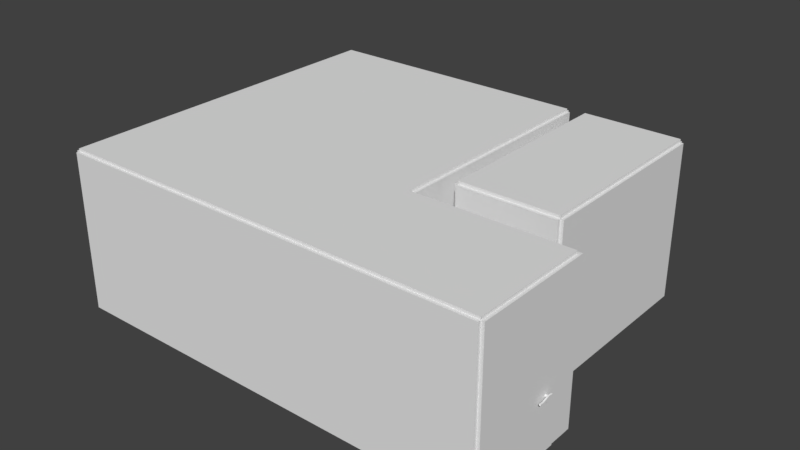 # Source: LivingRoomBLEND.blend  (saved by Blender 2.79.0; exported with 4.5.12 LTS)
import bpy
from mathutils import Matrix  # noqa: F401  (used for matrix-valued properties, if any)

bpy.ops.wm.read_factory_settings(use_empty=True)
scene = bpy.context.scene
scene.name = 'Scene'

# ---- collections
col_collection_1 = bpy.data.collections.new('Collection 1'); scene.collection.children.link(col_collection_1)

# ---- materials (node trees are filled in below, after node groups)
mat_roommainmaterial = bpy.data.materials.new('RoomMainMaterial')
mat_roommainmaterial.alpha_threshold = 0.0
mat_roommainmaterial.use_transparent_shadow = False
mat_roommainmaterial.roughness = 0.5
mat_roomglass = bpy.data.materials.new('RoomGlass')
mat_roomglass.alpha_threshold = 0.0
mat_roomglass.use_transparent_shadow = False
mat_roomglass.roughness = 0.5

# ---- material node trees

# ---- world
world_world = bpy.data.worlds.new('World'); scene.world = world_world
world_world.color = (0.05088, 0.05088, 0.05088)
world_world.use_sun_shadow = False
world_world.sun_shadow_jitter_overblur = 0.0
world_world.cycles.sampling_method = 'MANUAL'

# ---- meshes
me_plane_014 = bpy.data.meshes.new('Plane.014')
me_plane_014.from_pydata([(-5.5, 4.5, 0.0), (5.5, -4.5, 0.0), (1.5, 4.5, 0.0), (-5.5, -4.5, 0.0), (1.5, -1.5, 0.0), (5.5, -1.5, 0.0)], [], [(0, 2, 4, 3), (3, 4, 5, 1)])
_uv = me_plane_014.uv_layers.new(name='UVMap')
_uv.uv.foreach_set('vector', [0.8893, 0.9943, 0.6861, 0.9943, 0.6862, 0.8201, 0.8894, 0.7332, 0.8894, 0.7332, 0.6862, 0.8201, 0.5701, 0.8201, 0.5701, 0.733])
me_plane_014.materials.append(mat_roommainmaterial)
me_plane_014.use_remesh_preserve_volume = False
me_plane_014.use_remesh_preserve_attributes = False
me_plane_014.use_mirror_vertex_groups = False
me_plane_014.update()
me_plane_001 = bpy.data.meshes.new('Plane.001')
me_plane_001.from_pydata([(-4.0, 5.0, 0.0), (-4.0, -4.0, 0.0), (7.0, -4.0, 0.0), (7.0, -1.0, 0.0), (3.0, -1.0, 0.0), (3.0, 5.0, 0.0)], [], [(0, 1, 4, 5), (2, 3, 4, 1)])
_uv = me_plane_001.uv_layers.new(name='UVMap')
_uv.uv.foreach_set('vector', [0.005275, 0.9964, 0.00526, 0.6919, 0.2421, 0.7934, 0.2421, 0.9964, 0.3774, 0.6919, 0.3774, 0.7934, 0.2421, 0.7934, 0.00526, 0.6919])
me_plane_001.materials.append(mat_roommainmaterial)
me_plane_001.use_remesh_preserve_volume = False
me_plane_001.use_remesh_preserve_attributes = False
me_plane_001.use_mirror_vertex_groups = False
me_plane_001.update()
me_plane_028 = bpy.data.meshes.new('Plane.028')
me_plane_028.from_pydata([(-0.1116, 1.567, -0.4127), (-0.1116, 1.567, -0.4804), (-0.1116, 1.567, 0.4804), (-0.1116, 1.567, 0.4127), (-0.1116, 1.739, -1.398), (-0.1116, 1.739, 1.398), (-0.1116, 0.01196, 1.398), (-0.1116, 0.01196, -1.398), (0.08221, 0.01196, 1.264), (0.08221, 0.01196, -1.264), (-0.08221, 0.01196, 1.264), (-0.08221, 0.01196, -1.264), (0.08221, -0.01196, 1.264), (-0.08221, -0.01196, 1.264), (0.08221, 0.01196, 0.9568), (0.08221, 0.01196, -0.9568), (-0.08221, 0.01196, -0.9568), (-0.08221, 0.01196, 0.9568), (0.08221, -0.01196, -1.264), (-0.08221, -0.01196, -1.264), (0.08221, -0.01196, 0.9568), (-0.08221, -0.01196, 0.9568), (-0.08221, -0.01196, -0.9568), (0.08221, -0.01196, -0.9568), (0.07216, 1.739, 0.2959), (0.07216, 1.739, -0.1748), (-0.07216, 1.739, -0.1748), (-0.07216, 1.739, 0.2959), (0.07216, 1.758, 0.2959), (0.07216, 1.758, -0.1748), (-0.07216, 1.758, -0.1748), (-0.07216, 1.758, 0.2959), (-0.1116, 1.567, 1.298), (-0.1116, 1.567, -1.298), (-0.1116, 0.1838, 1.298), (-0.1116, 0.1838, -1.298), (0.1116, 0.1838, -0.4804), (0.1116, 0.1838, -0.4127), (0.1116, 0.1838, 0.4127), (0.1116, 0.1838, 0.4804), (-0.1368, 1.708, 0.09896), (-0.1368, 1.708, -0.09896), (-0.1368, 1.598, 0.09896), (-0.1368, 1.598, -0.09896), (-0.09076, 0.1838, -0.4127), (-0.09076, 1.567, -0.4127), (-0.09076, 1.567, -0.4804), (-0.09076, 0.1838, -0.4804), (-0.09076, 0.1838, 0.4804), (-0.09076, 1.567, 0.4804), (-0.09076, 1.567, 0.4127), (-0.09076, 0.1838, 0.4127), (0.09076, 0.1838, 0.4127), (0.09076, 1.567, 0.4127), (0.09076, 1.567, 0.4804), (0.09076, 0.1838, 0.4804), (0.09076, 0.1838, -0.4804), (0.09076, 1.567, -0.4804), (0.09076, 1.567, -0.4127), (0.09076, 0.1838, -0.4127), (0.1116, 0.1838, -1.298), (0.1116, 0.1838, 1.298), (0.1116, 1.567, -1.298), (0.1116, 1.567, 1.298), (-0.1116, 1.708, 0.09896), (-0.1116, 1.708, -0.09896), (-0.1116, 1.598, 0.09896), (-0.1116, 1.598, -0.09896), (0.1116, 0.01196, -1.398), (0.1116, 0.01196, 1.398), (0.1116, 1.739, 1.398), (0.1116, 1.739, -1.398), (0.1116, 1.567, 0.4127), (0.1116, 1.567, 0.4804), (0.1116, 1.567, -0.4804), (0.1116, 1.567, -0.4127), (-0.1116, 0.1838, 0.4804), (-0.1116, 0.1838, 0.4127), (-0.1116, 0.1838, -0.4127), (-0.1116, 0.1838, -0.4804), (-0.09076, 0.1838, 0.4127), (-0.09076, 1.567, 0.4127), (-0.09076, 1.567, 0.4804), (-0.09076, 0.1838, 0.4804), (-0.09076, 0.1838, -0.4804), (-0.09076, 1.567, -0.4804), (-0.09076, 1.567, -0.4127), (-0.09076, 0.1838, -0.4127), (-0.09076, 0.1838, -1.298), (-0.09076, 1.567, -1.298), (-0.09076, 0.1838, 1.298), (-0.09076, 1.567, 1.298), (0.09076, 0.1838, 0.4127), (0.09076, 1.567, 0.4127), (0.09076, 1.567, 0.4804), (0.09076, 0.1838, 0.4804), (0.09076, 0.1838, -0.4804), (0.09076, 1.567, -0.4804), (0.09076, 1.567, -0.4127), (0.09076, 0.1838, -0.4127), (0.09076, 0.1838, -1.298), (0.09076, 1.567, -1.298), (0.09076, 0.1838, 1.298), (0.09076, 1.567, 1.298), (-0.1368, 1.631, 0.05085), (-0.1368, 1.675, 0.05085), (-0.1368, 1.675, 0.006567), (-0.1368, 1.631, 0.006567), (-0.1994, 1.631, 0.006567), (-0.1994, 1.631, 0.05085), (-0.2388, 1.675, 0.05085), (-0.2388, 1.675, 0.006567), (-0.1994, 1.439, 0.006567), (-0.1994, 1.439, 0.05085), (-0.2388, 1.439, 0.006567), (-0.2388, 1.439, 0.05085), (0.1368, 1.708, 0.09896), (0.1368, 1.708, -0.09896), (0.1368, 1.598, 0.09896), (0.1368, 1.598, -0.09896), (0.1116, 1.708, 0.09896), (0.1116, 1.708, -0.09896), (0.1116, 1.598, 0.09896), (0.1116, 1.598, -0.09896), (0.1368, 1.631, 0.05085), (0.1368, 1.675, 0.05085), (0.1368, 1.675, 0.006567), (0.1368, 1.631, 0.006567), (0.1994, 1.631, 0.006567), (0.1994, 1.631, 0.05085), (0.2388, 1.675, 0.05085), (0.2388, 1.675, 0.006567), (0.1994, 1.439, 0.006567), (0.1994, 1.439, 0.05085), (0.2388, 1.439, 0.006567), (0.2388, 1.439, 0.05085)], [], [(78, 0, 1, 79), (79, 1, 46, 47), (4, 7, 35, 33), (19, 18, 23, 22), (31, 28, 29, 30), (21, 20, 12, 13), (73, 54, 55, 39), (10, 17, 21, 13), (11, 9, 18, 19), (16, 11, 19, 22), (14, 8, 12, 20), (9, 15, 23, 18), (8, 10, 13, 12), (15, 16, 22, 23), (17, 14, 20, 21), (27, 24, 28, 31), (24, 25, 29, 28), (26, 27, 31, 30), (25, 26, 30, 29), (6, 5, 32, 34), (35, 7, 6, 34), (101, 97, 96, 100), (36, 56, 57, 74), (32, 5, 4, 33), (69, 6, 7, 68), (60, 35, 34, 61), (4, 71, 68, 7), (98, 93, 92, 99), (94, 103, 102, 95), (77, 3, 50, 51), (39, 38, 72, 73), (71, 62, 60, 68), (37, 36, 74, 75), (41, 40, 64, 65), (38, 52, 53, 72), (89, 88, 84, 85), (82, 83, 90, 91), (62, 33, 35, 60), (86, 87, 80, 81), (75, 58, 59, 37), (63, 32, 33, 62), (41, 65, 67, 43), (0, 78, 44, 45), (76, 2, 3, 77), (2, 76, 48, 49), (60, 61, 69, 68), (63, 62, 71, 70), (67, 66, 42, 43), (69, 61, 63, 70), (6, 69, 70, 5), (71, 4, 5, 70), (64, 40, 42, 66), (42, 40, 41, 43), (104, 105, 110, 109), (106, 107, 108, 111), (107, 104, 109, 108), (105, 106, 111, 110), (108, 109, 113, 112), (112, 113, 115, 114), (109, 110, 115, 113), (111, 108, 112, 114), (110, 111, 114, 115), (61, 34, 32, 63), (117, 121, 120, 116), (117, 119, 123, 121), (123, 119, 118, 122), (120, 122, 118, 116), (118, 119, 117, 116), (124, 129, 130, 125), (126, 131, 128, 127), (127, 128, 129, 124), (125, 130, 131, 126), (128, 132, 133, 129), (132, 134, 135, 133), (129, 133, 135, 130), (131, 134, 132, 128), (130, 135, 134, 131)])
_uv = me_plane_028.uv_layers.new(name='UVMap')
_uv.uv.foreach_set('vector', [0.005706, 0.5948, 0.1223, 0.5948, 0.1223, 0.6005, 0.005706, 0.6005, 0.005706, 0.6005, 0.1223, 0.6005, 0.1224, 0.6026, 0.005711, 0.6026, 0.1596, 0.5235, 0.1596, 0.6531, 0.1521, 0.6402, 0.1521, 0.5364, 0.7824, 0.3372, 0.7965, 0.3386, 0.7961, 0.3624, 0.782, 0.3609, 0.8168, 0.3927, 0.8042, 0.3927, 0.8042, 0.3518, 0.8168, 0.3518, 0.7824, 0.3678, 0.7965, 0.3692, 0.7961, 0.393, 0.782, 0.3915, 0.1223, 0.6106, 0.1223, 0.6126, 0.005702, 0.6126, 0.005707, 0.6106, 0.7798, 0.3943, 0.7798, 0.3652, 0.7824, 0.3678, 0.782, 0.3915, 0.7798, 0.3346, 0.7987, 0.3358, 0.7965, 0.3386, 0.7824, 0.3372, 0.7798, 0.3637, 0.7798, 0.3346, 0.7824, 0.3372, 0.782, 0.3609, 0.7987, 0.3664, 0.7987, 0.3955, 0.7961, 0.393, 0.7965, 0.3692, 0.7987, 0.3358, 0.7987, 0.3649, 0.7961, 0.3624, 0.7965, 0.3386, 0.7987, 0.3955, 0.7798, 0.3943, 0.782, 0.3915, 0.7961, 0.393, 0.7987, 0.3649, 0.7798, 0.3637, 0.782, 0.3609, 0.7961, 0.3624, 0.7798, 0.3652, 0.7987, 0.3664, 0.7965, 0.3692, 0.7824, 0.3678, 0.8168, 0.3943, 0.8042, 0.3943, 0.8042, 0.3927, 0.8168, 0.3927, 0.8026, 0.3927, 0.8026, 0.3518, 0.8042, 0.3518, 0.8042, 0.3927, 0.8184, 0.3518, 0.8184, 0.3927, 0.8168, 0.3927, 0.8168, 0.3518, 0.8042, 0.3501, 0.8168, 0.3501, 0.8168, 0.3518, 0.8042, 0.3518, 0.1444, 0.5131, 0.1444, 0.3834, 0.1519, 0.3963, 0.1519, 0.5002, 0.09092, 0.3894, 0.1026, 0.3826, 0.1026, 0.5728, 0.09092, 0.566, 0.2953, 0.4503, 0.2953, 0.5081, 0.1974, 0.5081, 0.1974, 0.4503, 0.005707, 0.6149, 0.005712, 0.6129, 0.1224, 0.6129, 0.1223, 0.6149, 0.03697, 0.566, 0.02528, 0.5728, 0.02528, 0.3826, 0.03697, 0.3894, 0.1178, 0.5728, 0.1026, 0.5728, 0.1026, 0.3826, 0.1178, 0.3826, 0.07574, 0.3894, 0.09092, 0.3894, 0.09092, 0.566, 0.07574, 0.566, 0.1596, 0.5235, 0.1763, 0.5235, 0.1763, 0.6531, 0.1596, 0.6531, 0.2666, 0.5744, 0.3304, 0.5744, 0.3304, 0.6812, 0.2666, 0.6812, 0.2953, 0.3867, 0.2953, 0.4445, 0.1973, 0.4445, 0.1973, 0.3867, 0.005706, 0.5905, 0.1223, 0.5905, 0.1224, 0.5925, 0.005711, 0.5925, 0.005707, 0.6106, 0.005707, 0.6049, 0.1223, 0.6049, 0.1223, 0.6106, 0.1278, 0.5235, 0.1353, 0.5364, 0.1353, 0.6402, 0.1278, 0.6531, 0.005707, 0.6206, 0.005707, 0.6149, 0.1223, 0.6149, 0.1223, 0.6206, 0.8053, 0.3264, 0.8053, 0.3436, 0.8032, 0.3436, 0.8032, 0.3264, 0.005707, 0.6049, 0.005712, 0.6028, 0.1224, 0.6028, 0.1223, 0.6049, 0.3974, 0.4477, 0.2995, 0.4477, 0.2995, 0.3899, 0.3974, 0.3899, 0.3974, 0.5058, 0.2995, 0.5058, 0.2995, 0.4479, 0.3974, 0.4479, 0.1353, 0.5364, 0.1521, 0.5364, 0.1521, 0.6402, 0.1353, 0.6402, 0.2586, 0.5733, 0.2586, 0.6813, 0.1942, 0.6813, 0.1942, 0.5733, 0.1223, 0.6206, 0.1223, 0.6227, 0.005702, 0.6227, 0.005707, 0.6206, 0.05215, 0.566, 0.03697, 0.566, 0.03697, 0.3894, 0.05215, 0.3894, 0.8053, 0.3264, 0.8053, 0.3242, 0.8149, 0.3242, 0.8149, 0.3264, 0.1223, 0.5948, 0.005706, 0.5948, 0.005702, 0.5928, 0.1223, 0.5928, 0.005706, 0.5848, 0.1223, 0.5848, 0.1223, 0.5905, 0.005706, 0.5905, 0.1223, 0.5848, 0.005706, 0.5848, 0.005702, 0.5827, 0.1223, 0.5827, 0.07574, 0.3894, 0.07574, 0.566, 0.06405, 0.5728, 0.06405, 0.3826, 0.05215, 0.566, 0.05215, 0.3894, 0.06384, 0.3826, 0.06384, 0.5728, 0.8171, 0.3264, 0.8171, 0.3436, 0.8149, 0.3436, 0.8149, 0.3264, 0.1761, 0.5131, 0.1686, 0.5002, 0.1686, 0.3963, 0.1761, 0.3834, 0.1444, 0.5131, 0.1276, 0.5131, 0.1276, 0.3834, 0.1444, 0.3834, 0.0101, 0.3826, 0.02528, 0.3826, 0.02528, 0.5728, 0.0101, 0.5728, 0.8053, 0.3457, 0.8053, 0.3436, 0.8149, 0.3436, 0.8149, 0.3457, 0.8149, 0.3436, 0.8053, 0.3436, 0.8053, 0.3264, 0.8149, 0.3264, 0.4822, 0.4786, 0.4822, 0.4853, 0.4665, 0.4853, 0.4725, 0.4786, 0.4439, 0.4853, 0.4439, 0.4786, 0.4536, 0.4786, 0.4596, 0.4853, 0.4596, 0.4035, 0.4665, 0.4035, 0.4665, 0.4131, 0.4596, 0.4131, 0.4665, 0.501, 0.4596, 0.501, 0.4596, 0.4853, 0.4665, 0.4853, 0.4596, 0.4131, 0.4665, 0.4131, 0.4665, 0.4428, 0.4596, 0.4428, 0.4596, 0.4428, 0.4665, 0.4428, 0.4665, 0.4489, 0.4596, 0.4489, 0.4725, 0.4786, 0.4665, 0.4853, 0.4665, 0.4489, 0.4725, 0.4489, 0.4596, 0.4853, 0.4536, 0.4786, 0.4536, 0.4489, 0.4596, 0.4489, 0.4665, 0.4853, 0.4596, 0.4853, 0.4596, 0.4489, 0.4665, 0.4489, 0.1686, 0.5002, 0.1519, 0.5002, 0.1519, 0.3963, 0.1686, 0.3963, 0.8339, 0.3727, 0.8361, 0.3727, 0.8361, 0.3899, 0.8339, 0.3899, 0.8339, 0.3727, 0.8243, 0.3727, 0.8243, 0.3705, 0.8339, 0.3705, 0.8221, 0.3727, 0.8243, 0.3727, 0.8243, 0.3899, 0.8221, 0.3899, 0.8339, 0.3921, 0.8243, 0.3921, 0.8243, 0.3899, 0.8339, 0.3899, 0.8243, 0.3899, 0.8243, 0.3727, 0.8339, 0.3727, 0.8339, 0.3899, 0.4522, 0.4182, 0.4425, 0.4182, 0.4365, 0.4115, 0.4522, 0.4115, 0.4139, 0.4115, 0.4296, 0.4115, 0.4236, 0.4182, 0.4139, 0.4182, 0.4296, 0.4933, 0.4296, 0.4837, 0.4365, 0.4837, 0.4365, 0.4933, 0.4365, 0.3958, 0.4365, 0.4115, 0.4296, 0.4115, 0.4296, 0.3958, 0.4296, 0.4837, 0.4296, 0.454, 0.4365, 0.454, 0.4365, 0.4837, 0.4296, 0.454, 0.4296, 0.4479, 0.4365, 0.4479, 0.4365, 0.454, 0.4425, 0.4182, 0.4425, 0.4479, 0.4365, 0.4479, 0.4365, 0.4115, 0.4296, 0.4115, 0.4296, 0.4479, 0.4236, 0.4479, 0.4236, 0.4182, 0.4365, 0.4115, 0.4365, 0.4479, 0.4296, 0.4479, 0.4296, 0.4115])
me_plane_028.materials.append(mat_roommainmaterial)
me_plane_028.use_remesh_preserve_volume = False
me_plane_028.use_remesh_preserve_attributes = False
me_plane_028.use_mirror_vertex_groups = False
me_plane_028.update()
me_plane_027 = bpy.data.meshes.new('Plane.027')
me_plane_027.from_pydata([(0.3204, 1.0, -1.5), (0.3204, -1.0, -1.5), (0.3204, 1.0, 1.5), (-0.3204, -1.0, 1.5), (-0.3204, 1.0, 1.5), (0.3204, -1.0, 1.5), (-0.3204, -1.0, -1.5), (-0.3204, 1.0, -1.5), (0.3204, 0.8738, 1.372), (0.3204, 0.8738, -1.452), (0.3204, -0.8738, 1.372), (0.3204, -0.8738, -1.452), (-0.3204, 0.8738, -1.452), (-0.3204, 0.8738, 1.372), (-0.3204, -0.8738, 1.372), (-0.3204, -0.8738, -1.452)], [], [(1, 0, 9, 11), (4, 2, 0, 7), (3, 5, 2, 4), (6, 1, 5, 3), (13, 12, 9, 8), (14, 13, 8, 10), (15, 14, 10, 11), (6, 3, 14, 15), (6, 15, 12, 7), (0, 2, 8, 9), (4, 7, 12, 13), (2, 5, 10, 8), (12, 15, 11, 9), (5, 1, 11, 10), (3, 4, 13, 14), (7, 0, 1, 6)])
_uv = me_plane_027.uv_layers.new(name='UVMap')
_uv.uv.foreach_set('vector', [0.01861, 0.5689, 0.01861, 0.4964, 0.02035, 0.501, 0.02035, 0.5643, 0.04533, 0.3876, 0.06858, 0.3876, 0.06858, 0.4964, 0.04533, 0.4964, 0.09186, 0.6777, 0.06862, 0.6777, 0.06862, 0.6052, 0.09186, 0.6052, 0.04533, 0.5689, 0.06858, 0.5689, 0.06858, 0.6777, 0.04533, 0.6777, 0.04076, 0.3922, 0.04076, 0.4946, 0.01751, 0.4946, 0.01751, 0.3922, 0.09649, 0.6731, 0.09649, 0.6098, 0.1197, 0.6098, 0.1197, 0.6731, 0.04076, 0.5707, 0.04076, 0.6731, 0.01751, 0.6731, 0.01751, 0.5707, 0.04533, 0.5689, 0.04533, 0.6777, 0.04076, 0.6731, 0.04076, 0.5707, 0.04533, 0.5689, 0.04359, 0.5643, 0.04359, 0.501, 0.04533, 0.4964, 0.01294, 0.4964, 0.01294, 0.3876, 0.01751, 0.3922, 0.01751, 0.4946, 0.04533, 0.3876, 0.04533, 0.4964, 0.04076, 0.4946, 0.04076, 0.3922, 0.1244, 0.6052, 0.1244, 0.6777, 0.1197, 0.6731, 0.1197, 0.6098, 0.04359, 0.501, 0.04359, 0.5643, 0.02035, 0.5643, 0.02035, 0.501, 0.01294, 0.6777, 0.01294, 0.5689, 0.01751, 0.5707, 0.01751, 0.6731, 0.09186, 0.6777, 0.09186, 0.6052, 0.09649, 0.6098, 0.09649, 0.6731, 0.04533, 0.4964, 0.06858, 0.4964, 0.06858, 0.5689, 0.04533, 0.5689])
me_plane_027.materials.append(mat_roommainmaterial)
me_plane_027.use_remesh_preserve_volume = False
me_plane_027.use_remesh_preserve_attributes = False
me_plane_027.use_mirror_vertex_groups = False
me_plane_027.update()
me_plane_026 = bpy.data.meshes.new('Plane.026')
me_plane_026.from_pydata([(-1.25, 2.5, 0.0), (-1.25, -2.5, 0.0), (1.25, 2.5, 0.0), (1.25, -2.5, 0.0)], [], [(0, 2, 3, 1)])
_uv = me_plane_026.uv_layers.new(name='UVMap')
_uv.uv.foreach_set('vector', [0.5083, 0.3458, 0.6957, 0.3458, 0.6957, 0.7205, 0.5083, 0.7205])
me_plane_026.materials.append(mat_roommainmaterial)
me_plane_026.use_remesh_preserve_volume = False
me_plane_026.use_remesh_preserve_attributes = False
me_plane_026.use_mirror_vertex_groups = False
me_plane_026.update()
me_plane_025 = bpy.data.meshes.new('Plane.025')
me_plane_025.from_pydata([(-1.25, 2.5, 0.0), (-1.25, -2.5, 0.0), (1.25, 2.5, 0.0), (1.25, -2.5, 0.0)], [], [(1, 3, 2, 0)])
_uv = me_plane_025.uv_layers.new(name='UVMap')
_uv.uv.foreach_set('vector', [0.697, 0.7171, 0.5099, 0.7171, 0.5099, 0.3428, 0.697, 0.3428])
me_plane_025.materials.append(mat_roommainmaterial)
me_plane_025.use_remesh_preserve_volume = False
me_plane_025.use_remesh_preserve_attributes = False
me_plane_025.use_mirror_vertex_groups = False
me_plane_025.update()
me_plane_024 = bpy.data.meshes.new('Plane.024')
me_plane_024.from_pydata([(-1.25, 0.0, 2.0), (-1.25, 0.0, -2.0), (1.25, 0.0, -2.0), (1.25, 0.0, 2.0)], [], [(3, 2, 1, 0)])
_uv = me_plane_024.uv_layers.new(name='UVMap')
_uv.uv.foreach_set('vector', [0.7904, 0.7167, 0.7904, 0.4682, 0.9457, 0.4682, 0.9457, 0.7167])
me_plane_024.materials.append(mat_roommainmaterial)
me_plane_024.use_remesh_preserve_volume = False
me_plane_024.use_remesh_preserve_attributes = False
me_plane_024.use_mirror_vertex_groups = False
me_plane_024.update()
me_plane_023 = bpy.data.meshes.new('Plane.023')
me_plane_023.from_pydata([(0.0, -2.5, -2.0), (0.0, 2.5, 2.0), (0.0, 2.5, -2.0), (0.0, -2.5, 2.0)], [], [(2, 0, 3, 1)])
_uv = me_plane_023.uv_layers.new(name='UVMap')
_uv.uv.foreach_set('vector', [0.9939, 0.7168, 0.7842, 0.7168, 0.7842, 0.5491, 0.9939, 0.5491])
me_plane_023.materials.append(mat_roommainmaterial)
me_plane_023.use_remesh_preserve_volume = False
me_plane_023.use_remesh_preserve_attributes = False
me_plane_023.use_mirror_vertex_groups = False
me_plane_023.update()
me_plane_022 = bpy.data.meshes.new('Plane.022')
me_plane_022.from_pydata([(-1.25, 0.0, 2.0), (-1.25, 0.0, -2.0), (1.25, 0.0, 2.0), (1.25, 0.0, -2.0)], [], [(3, 2, 0, 1)])
_uv = me_plane_022.uv_layers.new(name='UVMap')
_uv.uv.foreach_set('vector', [0.934, 0.4751, 0.934, 0.7176, 0.7825, 0.7176, 0.7825, 0.4751])
me_plane_022.materials.append(mat_roommainmaterial)
me_plane_022.use_remesh_preserve_volume = False
me_plane_022.use_remesh_preserve_attributes = False
me_plane_022.use_mirror_vertex_groups = False
me_plane_022.update()
me_plane_021 = bpy.data.meshes.new('Plane.021')
me_plane_021.from_pydata([(0.0, 2.5, 2.0), (0.0, -2.5, 2.0), (0.0, 2.5, -2.0), (0.0, -2.5, -2.0), (0.0, -0.5, 1.0), (0.0, 1.5, 1.0), (0.0, -0.5, -2.0), (0.0, 1.5, -2.0)], [], [(5, 7, 2, 0), (4, 1, 3, 6), (4, 5, 0, 1)])
_uv = me_plane_021.uv_layers.new(name='UVMap')
_uv.uv.foreach_set('vector', [0.9494, 0.6758, 0.9494, 0.5532, 0.9903, 0.5532, 0.9903, 0.7167, 0.8676, 0.6758, 0.7859, 0.7167, 0.7859, 0.5532, 0.8676, 0.5532, 0.8676, 0.6758, 0.9494, 0.6758, 0.9903, 0.7167, 0.7859, 0.7167])
me_plane_021.materials.append(mat_roommainmaterial)
me_plane_021.use_remesh_preserve_volume = False
me_plane_021.use_remesh_preserve_attributes = False
me_plane_021.use_mirror_vertex_groups = False
me_plane_021.update()
me_plane_070 = bpy.data.meshes.new('Plane.070')
me_plane_070.from_pydata([(0.02304, -1.478, 0.0523), (0.02304, 1.522, 0.0523), (-0.009545, -1.522, -0.0523), (-0.02304, 1.522, -0.0523), (-0.009545, -1.522, 0.01092), (-0.02304, 1.522, 0.01092)], [], [(3, 2, 4, 5), (0, 1, 5, 4)])
_uv = me_plane_070.uv_layers.new(name='UVMap')
_uv.uv.foreach_set('vector', [0.7497, 0.0362, 0.003753, 0.0362, 0.003753, 0.0207, 0.7497, 0.0207, 0.01437, 0.007764, 0.7497, 0.005523, 0.7497, 0.0207, 0.003753, 0.0207])
me_plane_070.materials.append(mat_roommainmaterial)
me_plane_070.use_remesh_preserve_volume = False
me_plane_070.use_remesh_preserve_attributes = False
me_plane_070.use_mirror_vertex_groups = False
me_plane_070.update()
me_plane_020 = bpy.data.meshes.new('Plane.020')
me_plane_020.from_pydata([(2.016, 0.02173, -0.0523), (-1.984, 0.02173, -0.0523), (-2.016, -0.02173, 0.0523), (1.984, -0.02173, 0.0523), (-2.016, -0.02173, -0.01092), (1.984, -0.02173, -0.01092)], [], [(2, 4, 5, 3), (0, 5, 4, 1)])
_uv = me_plane_020.uv_layers.new(name='UVMap')
_uv.uv.foreach_set('vector', [1.857e-05, 0.0345, 4.719e-05, 0.01719, 0.9919, 0.01719, 0.9918, 0.0345, 1.0, 1.863e-05, 0.9919, 0.01719, 4.719e-05, 0.01719, 0.008167, 1.857e-05])
me_plane_020.materials.append(mat_roommainmaterial)
me_plane_020.use_remesh_preserve_volume = False
me_plane_020.use_remesh_preserve_attributes = False
me_plane_020.use_mirror_vertex_groups = False
me_plane_020.update()
me_plane_019 = bpy.data.meshes.new('Plane.019')
me_plane_019.from_pydata([(0.01629, 1.5, -0.0523), (0.01629, -1.5, -0.0523), (-0.01629, -1.457, 0.0523), (-0.01629, 1.457, 0.0523), (-0.01629, -1.457, -0.01092), (-0.01629, 1.457, -0.01092)], [], [(3, 5, 4, 2), (1, 4, 5, 0)])
_uv = me_plane_019.uv_layers.new(name='UVMap')
_uv.uv.foreach_set('vector', [0.9855, 1.965e-05, 0.9855, 0.02109, 0.0145, 0.02109, 0.0145, 2.061e-05, 1.965e-05, 0.03865, 0.0145, 0.02109, 0.9855, 0.02109, 1.0, 0.03865])
me_plane_019.materials.append(mat_roommainmaterial)
me_plane_019.use_remesh_preserve_volume = False
me_plane_019.use_remesh_preserve_attributes = False
me_plane_019.use_mirror_vertex_groups = False
me_plane_019.update()
me_plane_018 = bpy.data.meshes.new('Plane.018')
me_plane_018.from_pydata([(-5.5, -0.02173, -0.0523), (5.5, -0.02173, -0.0523), (-5.467, 0.02173, 0.0523), (5.467, 0.02173, 0.0523), (-5.467, 0.02173, -0.01092), (5.467, 0.02173, -0.01092)], [], [(3, 5, 4, 2), (0, 4, 5, 1)])
_uv = me_plane_018.uv_layers.new(name='UVMap')
_uv.uv.foreach_set('vector', [0.9909, 1.864e-05, 0.9907, 0.01725, 0.003118, 0.01737, 0.003317, 0.0001307, 1.864e-05, 0.03477, 0.003118, 0.01737, 0.9907, 0.01725, 1.0, 0.03477])
me_plane_018.materials.append(mat_roommainmaterial)
me_plane_018.use_remesh_preserve_volume = False
me_plane_018.use_remesh_preserve_attributes = False
me_plane_018.use_mirror_vertex_groups = False
me_plane_018.update()
me_plane_017 = bpy.data.meshes.new('Plane.017')
me_plane_017.from_pydata([(-0.01629, 4.5, -0.0523), (-0.01629, -4.5, -0.0523), (0.01629, -4.457, 0.0523), (0.01629, 4.457, 0.0523), (0.01629, -4.457, -0.01092), (0.01629, 4.457, -0.01092)], [], [(2, 4, 5, 3), (0, 5, 4, 1)])
_uv = me_plane_017.uv_layers.new(name='UVMap')
_uv.uv.foreach_set('vector', [0.01397, 0.03467, 0.01415, 0.01755, 0.995, 0.01739, 0.9948, 0.0345, 1.0, 1.861e-05, 0.995, 0.01739, 0.01415, 0.01755, 1.861e-05, 1.861e-05])
me_plane_017.materials.append(mat_roommainmaterial)
me_plane_017.use_remesh_preserve_volume = False
me_plane_017.use_remesh_preserve_attributes = False
me_plane_017.use_mirror_vertex_groups = False
me_plane_017.update()
me_plane_016 = bpy.data.meshes.new('Plane.016')
me_plane_016.from_pydata([(3.5, 0.02173, -0.0523), (-3.5, 0.02173, -0.0523), (3.467, -0.02173, 0.0523), (-3.467, -0.02173, 0.0523), (3.467, -0.02173, -0.01092), (-3.467, -0.02173, -0.01092)], [], [(3, 5, 4, 2), (0, 4, 5, 1)])
_uv = me_plane_016.uv_layers.new(name='UVMap')
_uv.uv.foreach_set('vector', [0.009158, 0.03468, 0.0093, 0.01747, 0.9952, 0.01739, 0.9951, 0.0346, 1.0, 1.862e-05, 0.9952, 0.01739, 0.0093, 0.01747, 1.862e-05, 1.862e-05])
me_plane_016.materials.append(mat_roommainmaterial)
me_plane_016.use_remesh_preserve_volume = False
me_plane_016.use_remesh_preserve_attributes = False
me_plane_016.use_mirror_vertex_groups = False
me_plane_016.update()
me_plane_015 = bpy.data.meshes.new('Plane.015')
me_plane_015.from_pydata([(0.01629, 3.022, -0.0523), (0.01629, -2.978, -0.0523), (-0.01629, -3.022, 0.0523), (-0.01629, 2.978, 0.0523), (-0.01629, -3.022, -0.01092), (-0.01629, 2.978, -0.01092)], [], [(4, 5, 0, 1), (3, 5, 4, 2)])
_uv = me_plane_015.uv_layers.new(name='UVMap')
_uv.uv.foreach_set('vector', [1.852e-05, 0.01722, 0.9859, 0.01723, 1.0, 0.03431, 0.01411, 0.03431, 0.986, 1.978e-05, 0.9859, 0.01723, 1.852e-05, 0.01722, 0.0001375, 1.852e-05])
me_plane_015.materials.append(mat_roommainmaterial)
me_plane_015.use_remesh_preserve_volume = False
me_plane_015.use_remesh_preserve_attributes = False
me_plane_015.use_mirror_vertex_groups = False
me_plane_015.update()
me_plane_007 = bpy.data.meshes.new('Plane.007')
me_plane_007.from_pydata([(-1.984, 0.02173, 0.0523), (2.016, 0.02173, 0.0523), (-2.016, -0.02173, -0.0523), (1.984, -0.02173, -0.0523), (-2.016, -0.02173, 0.01092), (1.984, -0.02173, 0.01092)], [], [(2, 3, 5, 4), (1, 0, 4, 5)])
_uv = me_plane_007.uv_layers.new(name='UVMap')
_uv.uv.foreach_set('vector', [1.856e-05, 1.856e-05, 0.9906, 2.05e-05, 0.9907, 0.01731, 4.576e-05, 0.01731, 1.0, 0.03446, 0.009361, 0.03446, 4.576e-05, 0.01731, 0.9907, 0.01731])
me_plane_007.materials.append(mat_roommainmaterial)
me_plane_007.use_remesh_preserve_volume = False
me_plane_007.use_remesh_preserve_attributes = False
me_plane_007.use_mirror_vertex_groups = False
me_plane_007.update()
me_plane_006 = bpy.data.meshes.new('Plane.006')
me_plane_006.from_pydata([(0.01629, -1.5, 0.0523), (0.01629, 1.5, 0.0523), (-0.01629, -1.457, -0.0523), (-0.01629, 1.457, -0.0523), (-0.01629, -1.457, 0.01092), (-0.01629, 1.457, 0.01092)], [], [(3, 2, 4, 5), (0, 1, 5, 4)])
_uv = me_plane_006.uv_layers.new(name='UVMap')
_uv.uv.foreach_set('vector', [0.9855, 0.03865, 0.0145, 0.03865, 0.0145, 0.01758, 0.9855, 0.01757, 1.965e-05, 1.965e-05, 1.0, 1.965e-05, 0.9855, 0.01757, 0.0145, 0.01758])
me_plane_006.materials.append(mat_roommainmaterial)
me_plane_006.use_remesh_preserve_volume = False
me_plane_006.use_remesh_preserve_attributes = False
me_plane_006.use_mirror_vertex_groups = False
me_plane_006.update()
me_plane_005 = bpy.data.meshes.new('Plane.005')
me_plane_005.from_pydata([(5.5, -0.02173, 0.0523), (-5.5, -0.02173, 0.0523), (-5.467, 0.02173, -0.0523), (5.467, 0.02173, -0.0523), (-5.467, 0.02173, 0.01092), (5.467, 0.02173, 0.01092)], [], [(3, 2, 4, 5), (1, 0, 5, 4)])
_uv = me_plane_005.uv_layers.new(name='UVMap')
_uv.uv.foreach_set('vector', [0.9973, 0.03455, 0.009606, 0.03466, 0.00947, 0.01742, 0.9972, 0.01731, 1.861e-05, 1.861e-05, 1.0, 1.861e-05, 0.9972, 0.01731, 0.00947, 0.01742])
me_plane_005.materials.append(mat_roommainmaterial)
me_plane_005.use_remesh_preserve_volume = False
me_plane_005.use_remesh_preserve_attributes = False
me_plane_005.use_mirror_vertex_groups = False
me_plane_005.update()
me_plane_004 = bpy.data.meshes.new('Plane.004')
me_plane_004.from_pydata([(-0.01629, -4.5, 0.0523), (-0.01629, 4.5, 0.0523), (0.01629, -4.457, -0.0523), (0.01629, 4.457, -0.0523), (0.01629, -4.457, 0.01092), (0.01629, 4.457, 0.01092)], [], [(2, 3, 5, 4), (1, 0, 4, 5)])
_uv = me_plane_004.uv_layers.new(name='UVMap')
_uv.uv.foreach_set('vector', [0.004537, 0.0001813, 0.9855, 1.857e-05, 0.9857, 0.01714, 0.004665, 0.0173, 1.0, 0.03451, 1.857e-05, 0.03451, 0.004665, 0.0173, 0.9857, 0.01714])
me_plane_004.materials.append(mat_roommainmaterial)
me_plane_004.use_remesh_preserve_volume = False
me_plane_004.use_remesh_preserve_attributes = False
me_plane_004.use_mirror_vertex_groups = False
me_plane_004.update()
me_plane_003 = bpy.data.meshes.new('Plane.003')
me_plane_003.from_pydata([(-3.5, 0.02173, 0.0523), (3.5, 0.02173, 0.0523), (3.467, -0.02173, -0.0523), (-3.467, -0.02173, -0.0523), (3.467, -0.02173, 0.01092), (-3.467, -0.02173, 0.01092)], [], [(3, 2, 4, 5), (1, 0, 5, 4)])
_uv = me_plane_003.uv_layers.new(name='UVMap')
_uv.uv.foreach_set('vector', [0.004426, 9.963e-05, 0.9904, 1.86e-05, 0.9905, 0.01723, 0.004536, 0.01731, 1.0, 0.0346, 1.86e-05, 0.0346, 0.004536, 0.01731, 0.9905, 0.01723])
me_plane_003.materials.append(mat_roommainmaterial)
me_plane_003.use_remesh_preserve_volume = False
me_plane_003.use_remesh_preserve_attributes = False
me_plane_003.use_mirror_vertex_groups = False
me_plane_003.update()
me_plane_002 = bpy.data.meshes.new('Plane.002')
me_plane_002.from_pydata([(0.02304, -0.5, 0.0523), (0.02304, 0.5, 0.0523), (-0.009545, 0.4565, -0.0523), (-0.02304, -0.5, -0.0523), (-0.009545, 0.4565, 0.01092), (-0.02304, -0.5, 0.01092)], [], [(2, 3, 5, 4), (0, 1, 4, 5)])
_uv = me_plane_002.uv_layers.new(name='UVMap')
_uv.uv.foreach_set('vector', [0.9901, 0.03778, 0.7556, 0.03778, 0.7556, 0.02229, 0.9901, 0.02229, 0.7558, 0.007106, 1.001, 0.009481, 0.9901, 0.02229, 0.7556, 0.02229])
me_plane_002.materials.append(mat_roommainmaterial)
me_plane_002.use_remesh_preserve_volume = False
me_plane_002.use_remesh_preserve_attributes = False
me_plane_002.use_mirror_vertex_groups = False
me_plane_002.update()
me_plane_069 = bpy.data.meshes.new('Plane.069')
me_plane_069.from_pydata([(0.01737, 0.5998, 0.7997), (0.01737, 0.5998, -0.7997), (0.01737, -0.5998, 0.7997), (0.01737, -0.5998, -0.7997), (-0.01737, 0.5998, 0.7997), (-0.01737, 0.5998, -0.7997), (-0.01737, -0.5998, 0.7997), (-0.01737, -0.5998, -0.7997)], [], [(5, 7, 6, 4), (1, 0, 2, 3), (2, 6, 7, 3), (1, 5, 4, 0), (3, 7, 5, 1), (0, 4, 6, 2)])
_uv = me_plane_069.uv_layers.new(name='UVMap')
_uv.uv.foreach_set('vector', [0.6979, 0.2561, 0.6979, 0.2992, 0.6403, 0.2992, 0.6403, 0.2561, 0.6991, 0.2561, 0.7566, 0.2561, 0.7566, 0.2992, 0.6991, 0.2992, 0.7566, 0.2992, 0.7566, 0.3004, 0.6991, 0.3004, 0.6991, 0.2992, 0.6991, 0.2561, 0.6991, 0.2548, 0.7566, 0.2548, 0.7566, 0.2561, 0.6991, 0.2992, 0.6979, 0.2992, 0.6979, 0.2561, 0.6991, 0.2561, 0.7566, 0.2561, 0.7579, 0.2561, 0.7579, 0.2992, 0.7566, 0.2992])
me_plane_069.materials.append(mat_roomglass)
me_plane_069.use_remesh_preserve_volume = False
me_plane_069.use_remesh_preserve_attributes = False
me_plane_069.use_mirror_vertex_groups = False
me_plane_069.update()
me_plane_068 = bpy.data.meshes.new('Plane.068')
me_plane_068.from_pydata([(0.01737, 0.5998, 0.7997), (0.01737, 0.5998, -0.7997), (0.01737, -0.5998, 0.7997), (0.01737, -0.5998, -0.7997), (-0.01737, 0.5998, 0.7997), (-0.01737, 0.5998, -0.7997), (-0.01737, -0.5998, 0.7997), (-0.01737, -0.5998, -0.7997)], [], [(5, 7, 6, 4), (1, 0, 2, 3), (2, 6, 7, 3), (1, 5, 4, 0), (3, 7, 5, 1), (0, 4, 6, 2)])
_uv = me_plane_068.uv_layers.new(name='UVMap')
_uv.uv.foreach_set('vector', [0.6967, 0.2522, 0.6967, 0.2091, 0.7543, 0.2091, 0.7543, 0.2522, 0.6955, 0.2522, 0.638, 0.2522, 0.638, 0.2091, 0.6955, 0.2091, 0.638, 0.2091, 0.638, 0.2078, 0.6955, 0.2078, 0.6955, 0.2091, 0.6955, 0.2522, 0.6955, 0.2535, 0.638, 0.2535, 0.638, 0.2522, 0.6955, 0.2091, 0.6967, 0.2091, 0.6967, 0.2522, 0.6955, 0.2522, 0.638, 0.2522, 0.6367, 0.2522, 0.6367, 0.2091, 0.638, 0.2091])
me_plane_068.materials.append(mat_roomglass)
me_plane_068.use_remesh_preserve_volume = False
me_plane_068.use_remesh_preserve_attributes = False
me_plane_068.use_mirror_vertex_groups = False
me_plane_068.update()
me_plane_067 = bpy.data.meshes.new('Plane.067')
me_plane_067.from_pydata([(0.5998, -0.01737, 0.7997), (0.5998, -0.01737, -0.7997), (-0.5998, -0.01737, 0.7997), (-0.5998, -0.01737, -0.7997), (0.5998, 0.01737, 0.7997), (0.5998, 0.01737, -0.7997), (-0.5998, 0.01737, 0.7997), (-0.5998, 0.01737, -0.7997)], [], [(5, 7, 6, 4), (1, 0, 2, 3), (2, 6, 7, 3), (1, 5, 4, 0), (3, 7, 5, 1), (0, 4, 6, 2)])
_uv = me_plane_067.uv_layers.new(name='UVMap')
_uv.uv.foreach_set('vector', [0.6979, 0.2561, 0.6979, 0.2992, 0.6403, 0.2992, 0.6403, 0.2561, 0.6991, 0.2561, 0.7566, 0.2561, 0.7566, 0.2992, 0.6991, 0.2992, 0.7566, 0.2992, 0.7566, 0.3004, 0.6991, 0.3004, 0.6991, 0.2992, 0.6991, 0.2561, 0.6991, 0.2548, 0.7566, 0.2548, 0.7566, 0.2561, 0.6991, 0.2992, 0.6979, 0.2992, 0.6979, 0.2561, 0.6991, 0.2561, 0.7566, 0.2561, 0.7579, 0.2561, 0.7579, 0.2992, 0.7566, 0.2992])
me_plane_067.materials.append(mat_roomglass)
me_plane_067.use_remesh_preserve_volume = False
me_plane_067.use_remesh_preserve_attributes = False
me_plane_067.use_mirror_vertex_groups = False
me_plane_067.update()
me_plane_066 = bpy.data.meshes.new('Plane.066')
me_plane_066.from_pydata([(0.5998, -0.01737, 0.7997), (0.5998, -0.01737, -0.7997), (-0.5998, -0.01737, 0.7997), (-0.5998, -0.01737, -0.7997), (0.5998, 0.01737, 0.7997), (0.5998, 0.01737, -0.7997), (-0.5998, 0.01737, 0.7997), (-0.5998, 0.01737, -0.7997)], [], [(5, 7, 6, 4), (1, 0, 2, 3), (2, 6, 7, 3), (1, 5, 4, 0), (3, 7, 5, 1), (0, 4, 6, 2)])
_uv = me_plane_066.uv_layers.new(name='UVMap')
_uv.uv.foreach_set('vector', [0.6967, 0.2522, 0.6967, 0.2091, 0.7543, 0.2091, 0.7543, 0.2522, 0.6955, 0.2522, 0.638, 0.2522, 0.638, 0.2091, 0.6955, 0.2091, 0.638, 0.2091, 0.638, 0.2078, 0.6955, 0.2078, 0.6955, 0.2091, 0.6955, 0.2522, 0.6955, 0.2535, 0.638, 0.2535, 0.638, 0.2522, 0.6955, 0.2091, 0.6967, 0.2091, 0.6967, 0.2522, 0.6955, 0.2522, 0.638, 0.2522, 0.6367, 0.2522, 0.6367, 0.2091, 0.638, 0.2091])
me_plane_066.materials.append(mat_roomglass)
me_plane_066.use_remesh_preserve_volume = False
me_plane_066.use_remesh_preserve_attributes = False
me_plane_066.use_mirror_vertex_groups = False
me_plane_066.update()
me_plane_033 = bpy.data.meshes.new('Plane.033')
me_plane_033.from_pydata([(-0.233, 1.5, 1.031), (-0.233, 1.5, -0.8541), (-0.233, -1.5, 1.031), (-0.233, -1.5, -0.8541), (-0.233, -9.959e-08, -0.8541), (-0.233, -9.959e-08, 1.031), (-0.233, 1.35, -0.6963), (-0.233, 1.35, 0.9031), (-0.233, 0.1502, 0.9031), (-0.233, 0.1502, -0.6963), (-0.233, -0.1502, -0.6963), (-0.233, -0.1502, 0.9031), (-0.233, -1.35, 0.9031), (-0.233, -1.35, -0.6963), (-0.4288, 1.35, 0.9031), (-0.4288, 1.35, -0.6963), (-0.4288, 0.1502, 0.9031), (-0.4288, 0.1502, -0.6963), (-0.4288, -0.1502, 0.9031), (-0.4288, -0.1502, -0.6963), (-0.4288, -1.35, 0.9031), (-0.4288, -1.35, -0.6963), (0.3223, 1.5, -0.9688), (-0.5098, 1.5, -0.9688), (0.3223, -1.5, -0.9688), (-0.5098, -1.5, -0.9688), (0.3004, -1.5, -0.8653), (0.3004, 1.5, -0.8653), (-0.5098, -1.5, -0.8541), (-0.5098, 1.5, -0.8541), (0.2165, -1.5, -0.9688), (0.2165, 1.5, -0.9688), (0.2709, -1.5, -0.8541), (0.2709, 1.5, -0.8541), (0.3049, 1.5, -1.031), (0.3049, -1.5, -1.031), (0.2339, -1.5, -1.031), (0.2339, 1.5, -1.031), (0.3223, 1.5, -0.9054), (0.3223, -1.5, -0.9054), (-0.1832, -0.1134, -0.01107), (-0.1832, -0.1134, 0.1687), (-0.233, -0.1196, -0.02709), (-0.233, -0.1196, 0.1847), (-0.1832, -0.03679, -0.01107), (-0.1832, -0.03679, 0.1687), (-0.233, -0.03066, -0.02709), (-0.233, -0.03066, 0.1847), (-0.1832, 0.03678, -0.01107), (-0.1832, 0.03678, 0.1687), (-0.233, 0.03066, -0.02709), (-0.233, 0.03066, 0.1847), (-0.1832, 0.1134, -0.01107), (-0.1832, 0.1134, 0.1687), (-0.233, 0.1196, -0.02709), (-0.233, 0.1196, 0.1847), (-0.1832, -0.09466, 0.03297), (-0.1832, -0.09466, 0.1246), (-0.1832, -0.05557, 0.1246), (-0.1832, -0.05557, 0.03297), (-0.1832, 0.05557, 0.03297), (-0.1832, 0.05557, 0.1246), (-0.1832, 0.09466, 0.1246), (-0.1832, 0.09466, 0.03297), (-0.1481, -0.09466, 0.03297), (-0.1481, -0.09466, 0.1246), (-0.1481, -0.05557, 0.1246), (-0.1481, -0.05557, 0.03297), (-0.1481, 0.05557, 0.03297), (-0.1481, 0.05557, 0.1246), (-0.1481, 0.09466, 0.1246), (-0.1481, 0.09466, 0.03297), (-0.1381, -0.09466, 0.01841), (-0.09815, -0.09466, 0.09374), (-0.09815, -0.05557, 0.09374), (-0.1381, -0.05557, 0.01841), (-0.1381, 0.05557, 0.01841), (-0.09815, 0.05557, 0.09374), (-0.09815, 0.09466, 0.09374), (-0.1381, 0.09466, 0.01841), (-0.1266, -0.09466, -0.01113), (-0.08992, -0.09466, -0.01113), (-0.08992, -0.05557, -0.01113), (-0.1266, -0.05557, -0.01113), (-0.1266, 0.05557, -0.01113), (-0.08992, 0.05557, -0.01113), (-0.08992, 0.09466, -0.01113), (-0.1266, 0.09466, -0.01113), (-0.1266, -0.09466, -0.118), (-0.08992, -0.09466, -0.118), (-0.08992, -0.05557, -0.118), (-0.1266, -0.05557, -0.118), (-0.1266, 0.05557, -0.118), (-0.08992, 0.05557, -0.118), (-0.08992, 0.09466, -0.118), (-0.1266, 0.09466, -0.118), (-0.4288, -1.081e-07, -0.8541), (-0.4288, -1.081e-07, 1.031), (-0.4288, 1.5, 1.031), (-0.4288, 1.5, -0.8541), (-0.4288, -1.5, 1.031), (-0.4288, -1.5, -0.8541)], [], [(7, 8, 16, 14), (0, 7, 6, 1), (5, 8, 7, 0), (4, 9, 8, 5), (1, 6, 9, 4), (9, 6, 15, 17), (5, 11, 10, 4), (2, 12, 11, 5), (3, 13, 12, 2), (4, 10, 13, 3), (12, 13, 21, 20), (10, 11, 18, 19), (8, 9, 17, 16), (13, 10, 19, 21), (6, 7, 14, 15), (11, 12, 20, 18), (32, 33, 29, 28), (38, 31, 27), (22, 31, 38), (30, 25, 23, 31), (33, 32, 26, 27), (31, 23, 29, 33), (30, 26, 32), (22, 24, 35, 34), (24, 22, 38, 39), (35, 36, 37, 34), (24, 30, 36, 35), (31, 22, 34, 37), (30, 31, 37, 36), (27, 26, 39, 38), (40, 41, 43, 42), (46, 47, 45, 44), (42, 46, 44, 40), (47, 43, 41, 45), (48, 49, 51, 50), (54, 55, 53, 52), (50, 54, 52, 48), (55, 51, 49, 53), (39, 30, 24), (26, 30, 39), (27, 31, 33), (48, 52, 53, 49), (40, 44, 45, 41), (61, 60, 68, 69), (60, 63, 71, 68), (68, 71, 79, 76), (67, 66, 74, 75), (56, 59, 67, 64), (57, 56, 64, 65), (62, 61, 69, 70), (63, 62, 70, 71), (58, 57, 65, 66), (59, 58, 66, 67), (79, 78, 86, 87), (78, 77, 85, 86), (69, 68, 76, 77), (64, 67, 75, 72), (65, 64, 72, 73), (70, 69, 77, 78), (71, 70, 78, 79), (66, 65, 73, 74), (81, 80, 88, 89), (80, 83, 91, 88), (74, 73, 81, 82), (75, 74, 82, 83), (76, 79, 87, 84), (77, 76, 84, 85), (72, 75, 83, 80), (73, 72, 80, 81), (95, 94, 93, 92), (91, 90, 89, 88), (86, 85, 93, 94), (87, 86, 94, 95), (82, 81, 89, 90), (83, 82, 90, 91), (84, 87, 95, 92), (85, 84, 92, 93), (96, 19, 18, 97), (17, 96, 97, 16), (20, 21, 101, 100), (15, 14, 98, 99), (20, 100, 97, 18), (14, 16, 97, 98), (21, 19, 96, 101), (15, 99, 96, 17), (25, 28, 29, 23), (2, 100, 101, 3), (3, 101, 96, 4), (1, 4, 96, 99), (1, 99, 98, 0), (0, 98, 97, 5), (2, 5, 97, 100), (25, 30, 32, 28)])
me_plane_033.polygons.foreach_set('use_smooth', [0, 0, 0, 0, 0, 0, 0, 0, 0, 0, 0, 0, 0, 0, 0, 0, 1, 0, 0, 0, 1, 0, 0, 1, 1, 1, 0, 0, 1, 1, 0, 0, 0, 0, 0, 0, 0, 0, 0, 0, 0, 0, 0, 0, 1, 1, 0, 1, 0, 1, 0, 1, 0, 0, 1, 0, 1, 0, 1, 0, 1, 0, 1, 1, 0, 1, 0, 1, 0, 0, 0, 1, 0, 1, 0, 1, 0, 0, 0, 0, 0, 0, 0, 0, 0, 0, 0, 0, 0, 0, 0, 0, 0])
_k = set([(22, 34), (22, 38), (23, 31), (24, 35), (24, 39), (26, 32), (26, 39), (27, 33), (27, 38), (28, 29), (28, 32), (29, 33), (30, 36), (31, 37), (34, 37), (35, 36)])
me_plane_033.attributes.new('sharp_edge', 'BOOLEAN', 'EDGE').data.foreach_set('value', [ (min(e.vertices), max(e.vertices)) in _k for e in me_plane_033.edges])
_uv = me_plane_033.uv_layers.new(name='UVMap')
_uv.uv.foreach_set('vector', [0.559, 0.32, 0.6083, 0.32, 0.6083, 0.328, 0.559, 0.328, 0.636, 0.1224, 0.6308, 0.1284, 0.5665, 0.1284, 0.5601, 0.1224, 0.636, 0.1827, 0.6308, 0.1767, 0.6308, 0.1284, 0.636, 0.1224, 0.5601, 0.1827, 0.5665, 0.1767, 0.6308, 0.1767, 0.636, 0.1827, 0.5601, 0.1224, 0.5665, 0.1284, 0.5665, 0.1767, 0.5601, 0.1827, 0.674, 0.32, 0.7234, 0.32, 0.7234, 0.328, 0.674, 0.328, 0.7755, 0.06484, 0.7704, 0.07088, 0.706, 0.07088, 0.6997, 0.06484, 0.7755, 0.1252, 0.7704, 0.1191, 0.7704, 0.07088, 0.7755, 0.06484, 0.6997, 0.1252, 0.706, 0.1191, 0.7704, 0.1191, 0.7755, 0.1252, 0.6997, 0.06484, 0.706, 0.07088, 0.706, 0.1191, 0.6997, 0.1252, 0.6083, 0.3198, 0.5425, 0.3198, 0.5425, 0.3118, 0.6083, 0.3118, 0.7234, 0.3198, 0.6576, 0.3198, 0.6576, 0.3118, 0.7234, 0.3118, 0.6083, 0.32, 0.674, 0.32, 0.674, 0.328, 0.6083, 0.328, 0.5425, 0.3198, 0.4932, 0.3198, 0.4932, 0.3118, 0.5425, 0.3118, 0.4932, 0.32, 0.559, 0.32, 0.559, 0.328, 0.4932, 0.328, 0.6576, 0.3198, 0.6083, 0.3198, 0.6083, 0.3118, 0.6576, 0.3118, 0.5014, 0.2045, 0.618, 0.2045, 0.618, 0.2348, 0.5014, 0.2348, 0.62, 0.2025, 0.6225, 0.2066, 0.6185, 0.2033, 0.6225, 0.2025, 0.6225, 0.2066, 0.62, 0.2025, 0.5014, 0.2675, 0.5014, 0.2393, 0.618, 0.2393, 0.618, 0.2675, 0.618, 0.2045, 0.5014, 0.2045, 0.5014, 0.2024, 0.618, 0.2024, 0.6225, 0.2066, 0.6225, 0.2348, 0.618, 0.2348, 0.618, 0.2045, 0.4969, 0.2066, 0.5009, 0.2033, 0.5014, 0.2045, 0.618, 0.1979, 0.5014, 0.1979, 0.5014, 0.1954, 0.618, 0.1954, 0.5014, 0.1979, 0.618, 0.1979, 0.618, 0.2004, 0.5014, 0.2004, 0.5014, 0.1954, 0.5014, 0.1927, 0.618, 0.1927, 0.618, 0.1954, 0.4969, 0.2025, 0.4969, 0.2066, 0.4945, 0.2059, 0.4945, 0.2032, 0.6225, 0.2066, 0.6225, 0.2025, 0.6249, 0.2032, 0.6249, 0.2059, 0.5014, 0.1901, 0.618, 0.1901, 0.618, 0.1927, 0.5014, 0.1927, 0.618, 0.2024, 0.5014, 0.2024, 0.5014, 0.2004, 0.618, 0.2004, 0.5507, 0.2971, 0.5635, 0.2971, 0.5646, 0.3007, 0.5496, 0.3007, 0.5496, 0.2881, 0.5646, 0.2881, 0.5635, 0.2917, 0.5507, 0.2917, 0.547, 0.2975, 0.547, 0.2912, 0.5507, 0.2917, 0.5507, 0.2971, 0.5672, 0.2912, 0.5672, 0.2975, 0.5635, 0.2971, 0.5635, 0.2917, 0.5507, 0.2843, 0.5635, 0.2843, 0.5646, 0.2879, 0.5496, 0.2879, 0.5496, 0.2754, 0.5646, 0.2754, 0.5635, 0.2789, 0.5507, 0.2789, 0.547, 0.2848, 0.547, 0.2785, 0.5507, 0.2789, 0.5507, 0.2843, 0.5672, 0.2785, 0.5672, 0.2848, 0.5635, 0.2843, 0.5635, 0.2789, 0.4994, 0.2025, 0.4969, 0.2066, 0.4969, 0.2025, 0.5009, 0.2033, 0.4969, 0.2066, 0.4994, 0.2025, 0.6185, 0.2033, 0.6225, 0.2066, 0.618, 0.2045, 0.5507, 0.2843, 0.5507, 0.2789, 0.5635, 0.2789, 0.5635, 0.2843, 0.5507, 0.2971, 0.5507, 0.2917, 0.5635, 0.2917, 0.5635, 0.2971, 0.5364, 0.29, 0.5299, 0.29, 0.5299, 0.2875, 0.5364, 0.2875, 0.5031, 0.2834, 0.5031, 0.2807, 0.5056, 0.2807, 0.5056, 0.2834, 0.5056, 0.2834, 0.5056, 0.2807, 0.5068, 0.2807, 0.5068, 0.2834, 0.5299, 0.2928, 0.5364, 0.2928, 0.5342, 0.2963, 0.5289, 0.2935, 0.5031, 0.2996, 0.5031, 0.2969, 0.5056, 0.2969, 0.5056, 0.2996, 0.5364, 0.3062, 0.5299, 0.3062, 0.5299, 0.3038, 0.5364, 0.3038, 0.5409, 0.2807, 0.5409, 0.2834, 0.5384, 0.2834, 0.5384, 0.2807, 0.5299, 0.2741, 0.5364, 0.2741, 0.5364, 0.2765, 0.5299, 0.2765, 0.5409, 0.2969, 0.5409, 0.2996, 0.5384, 0.2996, 0.5384, 0.2969, 0.5299, 0.2903, 0.5364, 0.2903, 0.5364, 0.2928, 0.5299, 0.2928, 0.5289, 0.2772, 0.5342, 0.2801, 0.5268, 0.2807, 0.5268, 0.2781, 0.5342, 0.2807, 0.5342, 0.2834, 0.5268, 0.2834, 0.5268, 0.2807, 0.5364, 0.2875, 0.5299, 0.2875, 0.5289, 0.2868, 0.5342, 0.284, 0.5056, 0.2996, 0.5056, 0.2969, 0.5068, 0.2969, 0.5068, 0.2996, 0.5364, 0.3038, 0.5299, 0.3038, 0.5289, 0.3031, 0.5342, 0.3002, 0.5384, 0.2807, 0.5384, 0.2834, 0.5342, 0.2834, 0.5342, 0.2807, 0.5299, 0.2765, 0.5364, 0.2765, 0.5342, 0.2801, 0.5289, 0.2772, 0.5384, 0.2969, 0.5384, 0.2996, 0.5342, 0.2996, 0.5342, 0.2969, 0.5268, 0.2996, 0.5268, 0.3022, 0.5192, 0.3022, 0.5192, 0.2996, 0.5091, 0.2996, 0.5091, 0.2969, 0.5166, 0.2969, 0.5166, 0.2996, 0.5342, 0.2969, 0.5342, 0.2996, 0.5268, 0.2996, 0.5268, 0.2969, 0.5289, 0.2935, 0.5342, 0.2963, 0.5268, 0.2969, 0.5268, 0.2943, 0.5068, 0.2834, 0.5068, 0.2807, 0.5091, 0.2807, 0.5091, 0.2834, 0.5342, 0.284, 0.5289, 0.2868, 0.5268, 0.286, 0.5268, 0.2834, 0.5068, 0.2996, 0.5068, 0.2969, 0.5091, 0.2969, 0.5091, 0.2996, 0.5342, 0.3002, 0.5289, 0.3031, 0.5268, 0.3022, 0.5268, 0.2996, 0.5166, 0.2807, 0.5192, 0.2807, 0.5192, 0.2834, 0.5166, 0.2834, 0.5166, 0.2969, 0.5192, 0.2969, 0.5192, 0.2996, 0.5166, 0.2996, 0.5268, 0.2807, 0.5268, 0.2834, 0.5192, 0.2834, 0.5192, 0.2807, 0.5268, 0.2781, 0.5268, 0.2807, 0.5192, 0.2807, 0.5192, 0.2781, 0.5268, 0.2969, 0.5268, 0.2996, 0.5192, 0.2996, 0.5192, 0.2969, 0.5268, 0.2943, 0.5268, 0.2969, 0.5192, 0.2969, 0.5192, 0.2943, 0.5091, 0.2834, 0.5091, 0.2807, 0.5166, 0.2807, 0.5166, 0.2834, 0.5268, 0.2834, 0.5268, 0.286, 0.5192, 0.286, 0.5192, 0.2834, 0.6997, 0.1934, 0.706, 0.1874, 0.7704, 0.1874, 0.7755, 0.1934, 0.5665, 0.0602, 0.5601, 0.05416, 0.636, 0.05416, 0.6308, 0.0602, 0.7704, 0.1391, 0.706, 0.1391, 0.6997, 0.1331, 0.7755, 0.1331, 0.5665, 0.1085, 0.6308, 0.1085, 0.636, 0.1145, 0.5601, 0.1145, 0.7704, 0.1391, 0.7755, 0.1331, 0.7755, 0.1934, 0.7704, 0.1874, 0.6308, 0.1085, 0.6308, 0.0602, 0.636, 0.05416, 0.636, 0.1145, 0.706, 0.1391, 0.706, 0.1874, 0.6997, 0.1934, 0.6997, 0.1331, 0.5665, 0.1085, 0.5601, 0.1145, 0.5601, 0.05416, 0.5665, 0.0602, 0.5014, 0.2393, 0.5014, 0.2348, 0.618, 0.2348, 0.618, 0.2393, 0.7755, 0.1252, 0.7755, 0.1331, 0.6997, 0.1331, 0.6997, 0.1252, 0.6997, 0.1252, 0.6997, 0.1331, 0.6393, 0.1331, 0.6393, 0.1252, 0.5601, 0.1224, 0.4998, 0.1224, 0.4998, 0.1145, 0.5601, 0.1145, 0.5601, 0.1224, 0.5601, 0.1145, 0.636, 0.1145, 0.636, 0.1224, 0.636, 0.1224, 0.636, 0.1145, 0.6963, 0.1145, 0.6963, 0.1224, 0.7755, 0.1252, 0.8359, 0.1252, 0.8359, 0.1331, 0.7755, 0.1331, 0.4969, 0.2348, 0.4969, 0.2066, 0.5014, 0.2045, 0.5014, 0.2348])
me_plane_033.materials.append(mat_roommainmaterial)
me_plane_033.materials.append(mat_roomglass)
me_plane_033.use_remesh_preserve_volume = False
me_plane_033.use_remesh_preserve_attributes = False
me_plane_033.use_mirror_vertex_groups = False
me_plane_033.update()
me_plane_031 = bpy.data.meshes.new('Plane.031')
me_plane_031.from_pydata([(-0.08629, 1.0, 1.538), (-0.08629, 1.0, -1.462), (-0.08629, -1.0, 1.538), (-0.08629, -1.0, -1.462), (0.09909, -1.0, -1.462), (0.09909, -1.0, 1.538), (0.09909, 1.0, -1.462), (0.09909, 1.0, 1.538), (-0.08629, 0.7882, -1.462), (-0.08629, -0.7882, -1.462), (-0.08629, 0.7882, 1.321), (-0.08629, -0.7882, 1.321), (-0.03567, 0.7882, -1.462), (-0.03567, -0.7882, -1.462), (-0.03567, 0.7882, 1.321), (-0.03567, -0.7882, 1.321), (-0.1147, 0.9257, 1.46), (-0.1147, 0.8625, 1.399), (-0.1147, 0.8625, -1.462), (-0.1147, 0.9257, -1.462), (-0.141, -0.9614, 1.494), (-0.141, -0.8278, 1.366), (-0.141, -0.9614, -1.462), (-0.141, -0.8278, -1.462), (-0.141, 0.8278, 1.366), (-0.141, 0.9614, 1.494), (-0.141, 0.8278, -1.462), (-0.141, 0.9614, -1.462), (-0.1147, -0.9257, 1.46), (-0.1147, -0.8625, 1.399), (-0.1147, -0.8625, -1.462), (-0.1147, -0.9257, -1.462), (0.09909, -0.7882, 1.321), (0.09909, 0.7882, 1.321), (0.09909, -0.7882, -1.462), (0.09909, 0.7882, -1.462), (0.03568, -0.7882, 1.321), (0.03568, 0.7882, 1.321), (0.03568, -0.7882, -1.462), (0.03568, 0.7882, -1.462), (-0.1498, -1.011, -1.538), (-0.1498, -1.011, -1.443), (-0.1498, 1.011, -1.538), (-0.1498, 1.011, -1.443), (0.1498, -1.011, -1.538), (0.1498, -1.011, -1.443), (0.1498, 1.011, -1.538), (0.1498, 1.011, -1.443), (-0.1498, -0.7816, -1.538), (-0.1498, 0.7816, -1.538), (-0.1498, 0.7816, -1.443), (-0.1498, -0.7816, -1.443), (0.1498, 0.7816, -1.538), (0.1498, -0.7816, -1.538), (0.1498, -0.7816, -1.443), (0.1498, 0.7816, -1.443)], [], [(1, 0, 7, 6), (4, 5, 2, 3), (7, 0, 2, 5), (11, 10, 14, 15), (9, 11, 15, 13), (10, 8, 12, 14), (14, 12, 13, 15), (2, 20, 22, 3), (25, 20, 2, 0), (18, 17, 16, 19), (26, 8, 10, 24), (1, 27, 25, 0), (21, 11, 9, 23), (26, 24, 17, 18), (25, 27, 19, 16), (21, 23, 30, 29), (10, 11, 21, 24), (29, 30, 31, 28), (28, 16, 17, 29), (20, 25, 16, 28), (13, 12, 39, 38), (24, 21, 29, 17), (22, 20, 28, 31), (7, 5, 32, 33), (6, 7, 33, 35), (4, 34, 32, 5), (32, 34, 38, 36), (35, 33, 37, 39), (33, 32, 36, 37), (36, 38, 39, 37), (47, 43, 50, 55), (42, 43, 47, 46), (44, 45, 41, 40), (49, 50, 43, 42), (46, 47, 55, 52), (54, 51, 41, 45), (48, 53, 44, 40), (53, 54, 45, 44), (42, 46, 52, 49), (55, 50, 49, 52), (51, 54, 53, 48), (40, 41, 51, 48)])
_uv = me_plane_031.uv_layers.new(name='UVMap')
_uv.uv.foreach_set('vector', [0.894, 0.05808, 0.894, 0.3148, 0.8781, 0.3148, 0.8781, 0.05808, 0.9696, 0.05808, 0.9696, 0.3146, 0.9537, 0.3146, 0.9537, 0.05808, 0.9969, 0.3426, 0.9969, 0.3562, 0.8499, 0.3562, 0.8499, 0.3425, 0.8655, 0.3773, 0.9814, 0.3773, 0.9814, 0.381, 0.8655, 0.381, 0.9283, 0.05806, 0.9283, 0.2961, 0.9239, 0.2961, 0.9239, 0.05806, 0.9194, 0.2955, 0.9194, 0.05806, 0.9237, 0.05806, 0.9238, 0.2955, 0.8369, 0.4021, 0.8369, 0.4477, 0.811, 0.4477, 0.811, 0.4021, 0.9537, 0.3146, 0.948, 0.3109, 0.948, 0.05808, 0.9537, 0.05808, 0.9941, 0.3614, 0.8527, 0.3613, 0.8499, 0.3562, 0.9969, 0.3562, 0.9095, 0.05807, 0.9095, 0.3025, 0.9041, 0.3077, 0.9041, 0.05807, 0.9137, 0.05806, 0.9194, 0.05806, 0.9194, 0.2955, 0.9137, 0.2993, 0.894, 0.05808, 0.8997, 0.05808, 0.8997, 0.3111, 0.894, 0.3148, 0.934, 0.2999, 0.9283, 0.2961, 0.9283, 0.05806, 0.934, 0.05806, 0.9137, 0.05806, 0.9137, 0.2993, 0.9095, 0.3025, 0.9095, 0.05807, 0.8997, 0.3111, 0.8997, 0.05808, 0.9041, 0.05807, 0.9041, 0.3077, 0.934, 0.2999, 0.934, 0.05806, 0.9383, 0.05807, 0.9383, 0.3028, 0.9814, 0.3773, 0.8655, 0.3773, 0.8626, 0.3721, 0.9843, 0.3721, 0.9383, 0.3028, 0.9383, 0.05807, 0.9437, 0.05807, 0.9437, 0.308, 0.8554, 0.3645, 0.9915, 0.3645, 0.9868, 0.369, 0.86, 0.369, 0.8527, 0.3613, 0.9941, 0.3614, 0.9915, 0.3645, 0.8554, 0.3645, 0.8569, 0.3887, 0.9928, 0.3887, 0.9928, 0.3948, 0.8569, 0.3948, 0.9843, 0.3721, 0.8626, 0.3721, 0.86, 0.369, 0.9868, 0.369, 0.948, 0.05808, 0.948, 0.3109, 0.9437, 0.308, 0.9437, 0.05807, 0.9969, 0.3426, 0.8499, 0.3425, 0.8655, 0.3266, 0.9814, 0.3267, 0.8781, 0.05808, 0.8781, 0.3148, 0.86, 0.2963, 0.86, 0.05808, 0.9696, 0.05808, 0.9877, 0.05808, 0.9877, 0.2961, 0.9696, 0.3146, 0.9877, 0.2961, 0.9877, 0.05808, 0.9931, 0.05808, 0.9931, 0.2961, 0.86, 0.05808, 0.86, 0.2963, 0.8545, 0.2963, 0.8545, 0.05808, 0.9814, 0.3267, 0.8655, 0.3266, 0.8655, 0.322, 0.9814, 0.322, 0.7813, 0.4474, 0.7813, 0.4017, 0.8072, 0.4017, 0.8072, 0.4474, 0.7865, 0.3466, 0.7865, 0.3228, 0.8048, 0.3228, 0.8048, 0.3466, 0.779, 0.3228, 0.7865, 0.3228, 0.7865, 0.3466, 0.779, 0.3466, 0.8084, 0.35, 0.816, 0.35, 0.816, 0.3738, 0.8084, 0.3738, 0.8048, 0.3152, 0.8048, 0.3228, 0.7865, 0.3228, 0.7865, 0.3152, 0.7865, 0.3542, 0.7865, 0.3466, 0.8048, 0.3466, 0.8048, 0.3542, 0.8342, 0.35, 0.8342, 0.3738, 0.816, 0.3738, 0.816, 0.35, 0.8342, 0.3186, 0.8342, 0.3424, 0.816, 0.3424, 0.816, 0.3186, 0.8342, 0.3424, 0.8342, 0.35, 0.816, 0.35, 0.816, 0.3424, 0.7865, 0.378, 0.7865, 0.3542, 0.8048, 0.3542, 0.8048, 0.378, 0.8048, 0.3466, 0.8048, 0.3228, 0.8123, 0.3228, 0.8123, 0.3466, 0.8342, 0.3738, 0.8342, 0.35, 0.8418, 0.35, 0.8418, 0.3738, 0.816, 0.3814, 0.816, 0.3738, 0.8342, 0.3738, 0.8342, 0.3814])
me_plane_031.materials.append(mat_roommainmaterial)
me_plane_031.use_remesh_preserve_volume = False
me_plane_031.use_remesh_preserve_attributes = False
me_plane_031.use_mirror_vertex_groups = False
me_plane_031.update()
me_plane = bpy.data.meshes.new('Plane')
me_plane.from_pydata([(-0.0928, 1.465, -0.01262), (-0.0658, 1.501, 0.0), (-0.0928, 0.1758, 1.203), (-0.0928, 0.1758, 0.1192), (-0.0928, 1.325, -1.228), (-0.0928, 1.325, -0.1444), (-0.0928, 0.1758, -0.1444), (-0.0928, 0.1758, -1.228), (-0.0928, 0.036, -0.01262), (-0.0658, 0.0, 0.0), (-0.0928, 1.465, -1.36), (-0.0658, 1.501, -1.369), (-0.0658, 0.0, -1.369), (-0.0928, 0.036, -1.36), (-0.0928, 1.465, 1.335), (-0.0658, 1.501, 1.369), (-0.0928, 0.036, 1.335), (-0.0658, 0.0, 1.369), (-0.0928, 1.325, 1.203), (-0.0928, 1.325, 0.1192), (-0.255, 1.428, 0.0378), (-0.255, 1.428, -0.06305), (-0.255, 1.3, 0.0533), (-0.255, 1.3, -0.07854), (-0.2937, 1.428, 0.0378), (-0.2937, 1.428, -0.06305), (-0.2937, 1.3, 0.0533), (-0.2937, 1.3, -0.07854), (-0.05959, 0.1758, 0.1192), (-0.05959, 1.325, 0.1192), (-0.05959, 1.325, 1.203), (-0.05959, 0.1758, 1.203), (-0.05959, 0.1758, -1.228), (-0.05959, 1.325, -1.228), (-0.05959, 1.325, -0.1444), (-0.05959, 0.1758, -0.1444), (-0.0928, 1.349, 0.02822), (-0.0928, 1.39, -0.01262), (-0.0928, 1.308, -0.01262), (-0.0928, 1.349, -0.05347), (-0.2722, 1.349, 0.02822), (-0.2722, 1.39, -0.01262), (-0.2722, 1.308, -0.01262), (-0.2722, 1.349, -0.05347), (-0.0928, 0.2304, 0.1707), (-0.0928, 1.271, 0.1707), (-0.0928, 1.271, 1.152), (-0.0928, 0.2304, 1.152), (-0.0928, 0.2304, -1.177), (-0.0928, 1.271, -1.177), (-0.0928, 1.271, -0.1959), (-0.0928, 0.2304, -0.1959), (-0.05959, 0.2005, 0.1424), (-0.05959, 1.301, 0.1424), (-0.05959, 1.301, 1.18), (-0.05959, 0.2005, 1.18), (-0.05959, 0.2005, -1.205), (-0.05959, 1.301, -1.205), (-0.05959, 1.301, -0.1677), (-0.05959, 0.2005, -0.1677), (-0.255, 1.201, 0.02521), (-0.2937, 1.201, 0.02521), (-0.2937, 1.201, -0.05046), (-0.255, 1.201, -0.05046), (-0.2937, 1.11, -0.03977), (-0.2937, 1.11, -0.0003328), (-0.255, 1.11, -0.0003328), (-0.255, 1.11, -0.03977), (-0.2937, 1.012, -0.01841), (-0.2937, 1.023, 0.006004), (-0.255, 1.023, 0.006004), (-0.255, 1.012, -0.01841), (0.0928, 1.465, -0.01262), (0.0658, 1.501, 0.0), (0.0928, 0.1758, 1.203), (0.0928, 0.1758, 0.1192), (0.0928, 1.325, -1.228), (0.0928, 1.325, -0.1444), (0.0928, 0.1758, -0.1444), (0.0928, 0.1758, -1.228), (0.0928, 0.036, -0.01262), (0.0658, 0.0, 0.0), (0.0928, 1.465, -1.36), (0.0658, 1.501, -1.369), (0.0658, 0.0, -1.369), (0.0928, 0.036, -1.36), (0.0928, 1.465, 1.335), (0.0658, 1.501, 1.369), (0.0928, 0.036, 1.335), (0.0658, 0.0, 1.369), (0.0928, 1.325, 1.203), (0.0928, 1.325, 0.1192), (0.255, 1.428, 0.0378), (0.255, 1.428, -0.06305), (0.255, 1.3, 0.0533), (0.255, 1.3, -0.07854), (0.2937, 1.428, 0.0378), (0.2937, 1.428, -0.06305), (0.2937, 1.3, 0.0533), (0.2937, 1.3, -0.07854), (0.05959, 0.1758, 0.1192), (0.05959, 1.325, 0.1192), (0.05959, 1.325, 1.203), (0.05959, 0.1758, 1.203), (0.05959, 0.1758, -1.228), (0.05959, 1.325, -1.228), (0.05959, 1.325, -0.1444), (0.05959, 0.1758, -0.1444), (0.0928, 1.349, 0.02822), (0.0928, 1.39, -0.01262), (0.0928, 1.308, -0.01262), (0.0928, 1.349, -0.05347), (0.2722, 1.349, 0.02822), (0.2722, 1.39, -0.01262), (0.2722, 1.308, -0.01262), (0.2722, 1.349, -0.05347), (0.0928, 0.2304, 0.1707), (0.0928, 1.271, 0.1707), (0.0928, 1.271, 1.152), (0.0928, 0.2304, 1.152), (0.0928, 0.2304, -1.177), (0.0928, 1.271, -1.177), (0.0928, 1.271, -0.1959), (0.0928, 0.2304, -0.1959), (0.05959, 0.2005, 0.1424), (0.05959, 1.301, 0.1424), (0.05959, 1.301, 1.18), (0.05959, 0.2005, 1.18), (0.05959, 0.2005, -1.205), (0.05959, 1.301, -1.205), (0.05959, 1.301, -0.1677), (0.05959, 0.2005, -0.1677), (0.255, 1.201, 0.02521), (0.2937, 1.201, 0.02521), (0.2937, 1.201, -0.05046), (0.255, 1.201, -0.05046), (0.2937, 1.11, -0.03977), (0.2937, 1.11, -0.0003328), (0.255, 1.11, -0.0003328), (0.255, 1.11, -0.03977), (0.2937, 1.012, -0.01841), (0.2937, 1.023, 0.006004), (0.255, 1.023, 0.006004), (0.255, 1.012, -0.01841)], [], [(15, 1, 0, 14), (62, 63, 67, 64), (13, 7, 4, 10), (12, 9, 8, 13), (10, 4, 5, 0), (0, 5, 6, 8), (8, 6, 7, 13), (18, 19, 29, 30), (11, 83, 84, 12), (15, 87, 73, 1), (64, 67, 71, 68), (9, 81, 89, 17), (17, 89, 87, 15), (27, 23, 63, 62), (11, 12, 13, 10), (1, 11, 10, 0), (17, 15, 14, 16), (9, 17, 16, 8), (1, 73, 83, 11), (16, 2, 3, 8), (14, 18, 2, 16), (0, 19, 18, 14), (8, 3, 19, 0), (19, 3, 28, 29), (26, 27, 62, 61), (4, 7, 32, 33), (22, 26, 61, 60), (63, 60, 66, 67), (20, 24, 26, 22), (36, 40, 42, 38), (41, 37, 39, 43), (39, 38, 42, 43), (25, 24, 20, 21), (41, 40, 36, 37), (27, 26, 24, 25), (28, 31, 30, 29), (32, 35, 34, 33), (5, 4, 33, 34), (2, 18, 30, 31), (25, 21, 23, 27), (6, 5, 34, 35), (3, 2, 31, 28), (23, 22, 60, 63), (7, 6, 35, 32), (21, 20, 22, 23), (49, 50, 58, 57), (48, 51, 50, 49), (44, 47, 46, 45), (48, 49, 57, 56), (47, 44, 52, 55), (46, 47, 55, 54), (45, 46, 54, 53), (50, 51, 59, 58), (51, 48, 56, 59), (44, 45, 53, 52), (61, 62, 64, 65), (60, 61, 65, 66), (71, 70, 69, 68), (65, 64, 68, 69), (66, 65, 69, 70), (67, 66, 70, 71), (87, 86, 72, 73), (134, 136, 139, 135), (85, 82, 76, 79), (84, 85, 80, 81), (82, 72, 77, 76), (72, 80, 78, 77), (80, 85, 79, 78), (90, 102, 101, 91), (136, 140, 143, 139), (99, 134, 135, 95), (83, 82, 85, 84), (73, 72, 82, 83), (89, 88, 86, 87), (81, 80, 88, 89), (88, 80, 75, 74), (86, 88, 74, 90), (72, 86, 90, 91), (80, 72, 91, 75), (91, 101, 100, 75), (98, 133, 134, 99), (76, 105, 104, 79), (94, 132, 133, 98), (135, 139, 138, 132), (92, 94, 98, 96), (108, 110, 114, 112), (113, 115, 111, 109), (111, 115, 114, 110), (97, 93, 92, 96), (113, 109, 108, 112), (99, 97, 96, 98), (100, 101, 102, 103), (104, 105, 106, 107), (77, 106, 105, 76), (74, 103, 102, 90), (97, 99, 95, 93), (78, 107, 106, 77), (75, 100, 103, 74), (95, 135, 132, 94), (79, 104, 107, 78), (93, 95, 94, 92), (121, 129, 130, 122), (120, 121, 122, 123), (116, 117, 118, 119), (120, 128, 129, 121), (119, 127, 124, 116), (118, 126, 127, 119), (117, 125, 126, 118), (122, 130, 131, 123), (123, 131, 128, 120), (116, 124, 125, 117), (133, 137, 136, 134), (132, 138, 137, 133), (143, 140, 141, 142), (137, 141, 140, 136), (138, 142, 141, 137), (139, 143, 142, 138), (12, 84, 81, 9)])
me_plane.polygons.foreach_set('use_smooth', [0, 1, 0, 0, 0, 0, 0, 0, 0, 0, 1, 0, 0, 1, 0, 0, 0, 0, 0, 0, 0, 0, 0, 0, 0, 0, 1, 0, 1, 1, 1, 1, 1, 1, 0, 0, 0, 0, 0, 1, 0, 0, 0, 0, 0, 0, 0, 0, 0, 0, 0, 0, 0, 0, 0, 0, 1, 1, 0, 1, 0, 0, 1, 0, 0, 0, 0, 0, 0, 1, 1, 0, 0, 0, 0, 0, 0, 0, 0, 0, 0, 0, 1, 0, 1, 1, 1, 1, 1, 1, 0, 0, 0, 0, 0, 1, 0, 0, 0, 0, 0, 0, 0, 0, 0, 0, 0, 0, 0, 0, 0, 0, 1, 1, 0, 1, 0, 0])
_k = set([(20, 21), (20, 22), (20, 24), (21, 23), (21, 25), (22, 60), (23, 63), (24, 25), (24, 26), (25, 27), (26, 61), (27, 62), (60, 66), (61, 65), (62, 64), (63, 67), (64, 68), (65, 69), (66, 70), (67, 71), (68, 69), (68, 71), (69, 70), (70, 71), (92, 93), (92, 94), (92, 96), (93, 95), (93, 97), (94, 132), (95, 135), (96, 97), (96, 98), (97, 99), (98, 133), (99, 134), (132, 138), (133, 137), (134, 136), (135, 139), (136, 140), (137, 141), (138, 142), (139, 143), (140, 141), (140, 143), (141, 142), (142, 143)])
me_plane.attributes.new('sharp_edge', 'BOOLEAN', 'EDGE').data.foreach_set('value', [ (min(e.vertices), max(e.vertices)) in _k for e in me_plane.edges])
_uv = me_plane.uv_layers.new(name='UVMap')
_uv.uv.foreach_set('vector', [0.8579, 0.2076, 0.8579, 0.1363, 0.8602, 0.1356, 0.8602, 0.2058, 0.8263, 0.3778, 0.8263, 0.375, 0.8329, 0.375, 0.8329, 0.3778, 0.9347, 0.06544, 0.9274, 0.07231, 0.8675, 0.07231, 0.8602, 0.06544, 0.937, 0.06497, 0.937, 0.1363, 0.9347, 0.1356, 0.9347, 0.06544, 0.8602, 0.06544, 0.8675, 0.07231, 0.8675, 0.1288, 0.8602, 0.1356, 0.8602, 0.1356, 0.8675, 0.1288, 0.9274, 0.1288, 0.9347, 0.1356, 0.9347, 0.1356, 0.9274, 0.1288, 0.9274, 0.07231, 0.9347, 0.06544, 0.9929, 0.4109, 0.947, 0.4109, 0.947, 0.4095, 0.9929, 0.4095, 0.8584, 0.06396, 0.8584, 0.0571, 0.9365, 0.0571, 0.9365, 0.06396, 0.8579, 0.2076, 0.851, 0.2076, 0.851, 0.1363, 0.8579, 0.1363, 0.8329, 0.3778, 0.8329, 0.375, 0.8401, 0.375, 0.8401, 0.3778, 0.937, 0.1363, 0.9439, 0.1363, 0.9439, 0.2076, 0.937, 0.2076, 0.9365, 0.2081, 0.9365, 0.2149, 0.8584, 0.2149, 0.8584, 0.2081, 0.8189, 0.3778, 0.8189, 0.375, 0.8263, 0.375, 0.8263, 0.3778, 0.8584, 0.06396, 0.9365, 0.06396, 0.9347, 0.06544, 0.8602, 0.06544, 0.8579, 0.1363, 0.8579, 0.06497, 0.8602, 0.06544, 0.8602, 0.1356, 0.9365, 0.2081, 0.8584, 0.2081, 0.8602, 0.2058, 0.9347, 0.2058, 0.937, 0.1363, 0.937, 0.2076, 0.9347, 0.2058, 0.9347, 0.1356, 0.8579, 0.1363, 0.851, 0.1363, 0.851, 0.06497, 0.8579, 0.06497, 0.9347, 0.2058, 0.9274, 0.1989, 0.9274, 0.1425, 0.9347, 0.1356, 0.8602, 0.2058, 0.8675, 0.1989, 0.9274, 0.1989, 0.9347, 0.2058, 0.8602, 0.1356, 0.8675, 0.1425, 0.8675, 0.1989, 0.8602, 0.2058, 0.9347, 0.1356, 0.9274, 0.1425, 0.8675, 0.1425, 0.8602, 0.1356, 0.9456, 0.4095, 0.9456, 0.3608, 0.947, 0.3608, 0.947, 0.4095, 0.8177, 0.3872, 0.8189, 0.3778, 0.8257, 0.3807, 0.8251, 0.3861, 0.9969, 0.2598, 0.9482, 0.2598, 0.9482, 0.2584, 0.9969, 0.2584, 0.8171, 0.3899, 0.8177, 0.3872, 0.825, 0.389, 0.8243, 0.3917, 0.7904, 0.3764, 0.7897, 0.3818, 0.7835, 0.3792, 0.7838, 0.3764, 0.808, 0.3877, 0.8087, 0.385, 0.8177, 0.3872, 0.8171, 0.3899, 0.8385, 0.3325, 0.8256, 0.3325, 0.8256, 0.3284, 0.8385, 0.3284, 0.8256, 0.3367, 0.8385, 0.3367, 0.8385, 0.3408, 0.8256, 0.3408, 0.8385, 0.3242, 0.8385, 0.3284, 0.8256, 0.3284, 0.8256, 0.3242, 0.8096, 0.3778, 0.8087, 0.385, 0.8059, 0.3847, 0.8068, 0.3775, 0.8256, 0.3367, 0.8256, 0.3325, 0.8385, 0.3325, 0.8385, 0.3367, 0.8189, 0.3778, 0.8177, 0.3872, 0.8087, 0.385, 0.8096, 0.3778, 0.947, 0.3608, 0.9929, 0.3608, 0.9929, 0.4095, 0.947, 0.4095, 0.9482, 0.2584, 0.9482, 0.2124, 0.9969, 0.2124, 0.9969, 0.2584, 0.9983, 0.2124, 0.9983, 0.2584, 0.9969, 0.2584, 0.9969, 0.2124, 0.9943, 0.3608, 0.9943, 0.4095, 0.9929, 0.4095, 0.9929, 0.3608, 0.8096, 0.3778, 0.8096, 0.375, 0.8189, 0.375, 0.8189, 0.3778, 0.9482, 0.211, 0.9969, 0.211, 0.9969, 0.2124, 0.9482, 0.2124, 0.947, 0.3594, 0.9929, 0.3594, 0.9929, 0.3608, 0.947, 0.3608, 0.7977, 0.3753, 0.7966, 0.3847, 0.7897, 0.3818, 0.7904, 0.3764, 0.9468, 0.2584, 0.9468, 0.2124, 0.9482, 0.2124, 0.9482, 0.2584, 0.8068, 0.3775, 0.8059, 0.3847, 0.7966, 0.3847, 0.7977, 0.3753, 0.9963, 0.202, 0.9963, 0.1604, 0.9982, 0.1592, 0.9982, 0.2032, 0.9522, 0.202, 0.9522, 0.1604, 0.9963, 0.1604, 0.9963, 0.202, 0.9522, 0.1566, 0.9522, 0.1151, 0.9963, 0.1151, 0.9963, 0.1566, 0.9522, 0.202, 0.9963, 0.202, 0.9976, 0.2038, 0.951, 0.2038, 0.9522, 0.1151, 0.9522, 0.1566, 0.9503, 0.1578, 0.9503, 0.1139, 0.9963, 0.1151, 0.9522, 0.1151, 0.951, 0.1132, 0.9976, 0.1132, 0.9963, 0.1566, 0.9963, 0.1151, 0.9982, 0.1139, 0.9982, 0.1578, 0.9963, 0.1604, 0.9522, 0.1604, 0.951, 0.1586, 0.9976, 0.1586, 0.9522, 0.1604, 0.9522, 0.202, 0.9503, 0.2032, 0.9503, 0.1592, 0.9522, 0.1566, 0.9963, 0.1566, 0.9976, 0.1585, 0.951, 0.1585, 0.8251, 0.3861, 0.8257, 0.3807, 0.8322, 0.3822, 0.8318, 0.385, 0.8243, 0.3917, 0.825, 0.389, 0.8316, 0.3906, 0.8309, 0.3933, 0.8414, 0.3861, 0.8404, 0.3877, 0.838, 0.3863, 0.839, 0.3846, 0.8318, 0.385, 0.8322, 0.3822, 0.839, 0.3846, 0.838, 0.3863, 0.8309, 0.3933, 0.8316, 0.3906, 0.8377, 0.3921, 0.837, 0.3948, 0.7838, 0.3764, 0.7835, 0.3792, 0.7772, 0.3789, 0.7766, 0.3771, 0.9315, 0.3637, 0.9292, 0.362, 0.9292, 0.2918, 0.9315, 0.2924, 0.7932, 0.3608, 0.7868, 0.3592, 0.7874, 0.3565, 0.7938, 0.3581, 0.8547, 0.2216, 0.9292, 0.2216, 0.9219, 0.2285, 0.862, 0.2285, 0.8524, 0.2211, 0.8547, 0.2216, 0.8547, 0.2918, 0.8524, 0.2924, 0.9292, 0.2216, 0.9292, 0.2918, 0.9219, 0.2849, 0.9219, 0.2285, 0.9292, 0.2918, 0.8547, 0.2918, 0.862, 0.2849, 0.9219, 0.2849, 0.8547, 0.2918, 0.8547, 0.2216, 0.862, 0.2285, 0.862, 0.2849, 0.9971, 0.3579, 0.9957, 0.3579, 0.9957, 0.3119, 0.9971, 0.3119, 0.7868, 0.3592, 0.7797, 0.3575, 0.7804, 0.3548, 0.7874, 0.3565, 0.8004, 0.3626, 0.7932, 0.3608, 0.7938, 0.3581, 0.8011, 0.3599, 0.931, 0.2201, 0.9292, 0.2216, 0.8547, 0.2216, 0.8528, 0.2201, 0.9315, 0.2924, 0.9292, 0.2918, 0.9292, 0.2216, 0.9315, 0.2211, 0.8528, 0.3642, 0.8547, 0.362, 0.9292, 0.362, 0.931, 0.3642, 0.8524, 0.2924, 0.8547, 0.2918, 0.8547, 0.362, 0.8524, 0.3637, 0.8547, 0.362, 0.8547, 0.2918, 0.862, 0.2986, 0.862, 0.3551, 0.9292, 0.362, 0.8547, 0.362, 0.862, 0.3551, 0.9219, 0.3551, 0.9292, 0.2918, 0.9292, 0.362, 0.9219, 0.3551, 0.9219, 0.2986, 0.8547, 0.2918, 0.9292, 0.2918, 0.9219, 0.2986, 0.862, 0.2986, 0.9957, 0.3105, 0.9957, 0.3119, 0.947, 0.3119, 0.947, 0.3105, 0.7993, 0.372, 0.7924, 0.3692, 0.7931, 0.3637, 0.8004, 0.3626, 0.9969, 0.2599, 0.9969, 0.2613, 0.9482, 0.2613, 0.9482, 0.2599, 0.7993, 0.3748, 0.7918, 0.3748, 0.7918, 0.372, 0.7993, 0.372, 0.8284, 0.368, 0.8348, 0.3696, 0.8345, 0.3724, 0.8277, 0.3734, 0.8086, 0.3748, 0.7993, 0.3748, 0.7993, 0.372, 0.8086, 0.372, 0.8253, 0.3527, 0.8253, 0.3486, 0.8382, 0.3486, 0.8382, 0.3527, 0.8382, 0.3569, 0.8382, 0.361, 0.8253, 0.361, 0.8253, 0.3569, 0.8253, 0.3444, 0.8382, 0.3444, 0.8382, 0.3486, 0.8253, 0.3486, 0.8094, 0.3648, 0.8122, 0.3651, 0.8113, 0.3724, 0.8086, 0.372, 0.8382, 0.3569, 0.8253, 0.3569, 0.8253, 0.3527, 0.8382, 0.3527, 0.8004, 0.3626, 0.8094, 0.3648, 0.8086, 0.372, 0.7993, 0.372, 0.947, 0.3119, 0.9957, 0.3119, 0.9957, 0.3579, 0.947, 0.3579, 0.9482, 0.2613, 0.9969, 0.2613, 0.9969, 0.3072, 0.9482, 0.3072, 0.9983, 0.3072, 0.9969, 0.3072, 0.9969, 0.2613, 0.9983, 0.2613, 0.947, 0.3593, 0.947, 0.3579, 0.9957, 0.3579, 0.9957, 0.3593, 0.8094, 0.3648, 0.8004, 0.3626, 0.8011, 0.3599, 0.8101, 0.3621, 0.9482, 0.3086, 0.9482, 0.3072, 0.9969, 0.3072, 0.9969, 0.3086, 0.9456, 0.3119, 0.947, 0.3119, 0.947, 0.3579, 0.9456, 0.3579, 0.8215, 0.3651, 0.8284, 0.368, 0.8277, 0.3734, 0.8204, 0.3746, 0.9468, 0.2613, 0.9482, 0.2613, 0.9482, 0.3072, 0.9468, 0.3072, 0.8122, 0.3651, 0.8215, 0.3651, 0.8204, 0.3746, 0.8113, 0.3724, 0.9963, 0.06622, 0.9982, 0.06502, 0.9982, 0.109, 0.9963, 0.1078, 0.9522, 0.06622, 0.9963, 0.06622, 0.9963, 0.1078, 0.9522, 0.1078, 0.8941, 0.3701, 0.9382, 0.3701, 0.9382, 0.4116, 0.8941, 0.4116, 0.9522, 0.06622, 0.951, 0.06437, 0.9976, 0.06437, 0.9963, 0.06622, 0.8941, 0.4116, 0.8922, 0.4128, 0.8922, 0.3689, 0.8941, 0.3701, 0.9382, 0.4116, 0.9394, 0.4135, 0.8928, 0.4135, 0.8941, 0.4116, 0.9382, 0.3701, 0.9401, 0.3689, 0.9401, 0.4128, 0.9382, 0.4116, 0.9963, 0.1078, 0.9976, 0.1096, 0.951, 0.1096, 0.9522, 0.1078, 0.9522, 0.1078, 0.9503, 0.109, 0.9503, 0.06502, 0.9522, 0.06622, 0.8941, 0.3701, 0.8928, 0.3682, 0.9394, 0.3682, 0.9382, 0.3701, 0.7924, 0.3692, 0.7861, 0.3665, 0.7864, 0.3637, 0.7931, 0.3637, 0.7918, 0.3748, 0.785, 0.3748, 0.785, 0.372, 0.7918, 0.372, 0.7766, 0.3652, 0.7792, 0.3644, 0.7798, 0.3662, 0.7772, 0.3671, 0.7861, 0.3665, 0.7798, 0.3662, 0.7792, 0.3644, 0.7864, 0.3637, 0.785, 0.3748, 0.7787, 0.3748, 0.7787, 0.372, 0.785, 0.372, 0.8348, 0.3696, 0.8416, 0.3719, 0.8406, 0.3736, 0.8345, 0.3724, 0.937, 0.06497, 0.9439, 0.06497, 0.9439, 0.1363, 0.937, 0.1363])
me_plane.materials.append(mat_roommainmaterial)
me_plane.use_remesh_preserve_volume = False
me_plane.use_remesh_preserve_attributes = False
me_plane.use_mirror_vertex_groups = False
me_plane.update()
me_plane_029 = bpy.data.meshes.new('Plane.029')
me_plane_029.from_pydata([(1.5, 0.233, 1.031), (1.5, 0.233, -0.8541), (-1.5, 0.233, 1.031), (-1.5, 0.233, -0.8541), (-8.941e-08, 0.233, -0.8541), (-8.941e-08, 0.233, 1.031), (1.35, 0.233, -0.6963), (1.35, 0.233, 0.9031), (0.1502, 0.233, 0.9031), (0.1502, 0.233, -0.6963), (-0.1502, 0.233, -0.6963), (-0.1502, 0.233, 0.9031), (-1.35, 0.233, 0.9031), (-1.35, 0.233, -0.6963), (1.35, 0.4288, 0.9031), (1.35, 0.4288, -0.6963), (0.1502, 0.4288, 0.9031), (0.1502, 0.4288, -0.6963), (-0.1502, 0.4288, 0.9031), (-0.1502, 0.4288, -0.6963), (-1.35, 0.4288, 0.9031), (-1.35, 0.4288, -0.6963), (1.5, -0.3223, -0.9688), (1.5, 0.5098, -0.9688), (-1.5, -0.3223, -0.9688), (-1.5, 0.5098, -0.9688), (-1.5, -0.3004, -0.8653), (1.5, -0.3004, -0.8653), (-1.5, 0.5098, -0.8541), (1.5, 0.5098, -0.8541), (-1.5, -0.2165, -0.9688), (1.5, -0.2165, -0.9688), (-1.5, -0.2709, -0.8541), (1.5, -0.2709, -0.8541), (1.5, -0.3049, -1.031), (-1.5, -0.3049, -1.031), (-1.5, -0.2339, -1.031), (1.5, -0.2339, -1.031), (1.5, -0.3223, -0.9054), (-1.5, -0.3223, -0.9054), (-0.1134, 0.1832, -0.01107), (-0.1134, 0.1832, 0.1687), (-0.1196, 0.233, -0.02709), (-0.1196, 0.233, 0.1847), (-0.03679, 0.1832, -0.01107), (-0.03679, 0.1832, 0.1687), (-0.03066, 0.233, -0.02709), (-0.03066, 0.233, 0.1847), (0.03678, 0.1832, -0.01107), (0.03678, 0.1832, 0.1687), (0.03066, 0.233, -0.02709), (0.03066, 0.233, 0.1847), (0.1134, 0.1832, -0.01107), (0.1134, 0.1832, 0.1687), (0.1196, 0.233, -0.02709), (0.1196, 0.233, 0.1847), (-0.09466, 0.1832, 0.03297), (-0.09466, 0.1832, 0.1246), (-0.05557, 0.1832, 0.1246), (-0.05557, 0.1832, 0.03297), (0.05557, 0.1832, 0.03297), (0.05557, 0.1832, 0.1246), (0.09466, 0.1832, 0.1246), (0.09466, 0.1832, 0.03297), (-0.09466, 0.1481, 0.03297), (-0.09466, 0.1481, 0.1246), (-0.05557, 0.1481, 0.1246), (-0.05557, 0.1481, 0.03297), (0.05557, 0.1481, 0.03297), (0.05557, 0.1481, 0.1246), (0.09466, 0.1481, 0.1246), (0.09466, 0.1481, 0.03297), (-0.09466, 0.1381, 0.01841), (-0.09466, 0.09815, 0.09374), (-0.05557, 0.09815, 0.09374), (-0.05557, 0.1381, 0.01841), (0.05557, 0.1381, 0.01841), (0.05557, 0.09815, 0.09374), (0.09466, 0.09815, 0.09374), (0.09466, 0.1381, 0.01841), (-0.09466, 0.1266, -0.01113), (-0.09466, 0.08992, -0.01113), (-0.05557, 0.08992, -0.01113), (-0.05557, 0.1266, -0.01113), (0.05557, 0.1266, -0.01113), (0.05557, 0.08992, -0.01113), (0.09466, 0.08992, -0.01113), (0.09466, 0.1266, -0.01113), (-0.09466, 0.1266, -0.118), (-0.09466, 0.08992, -0.118), (-0.05557, 0.08992, -0.118), (-0.05557, 0.1266, -0.118), (0.05557, 0.1266, -0.118), (0.05557, 0.08992, -0.118), (0.09466, 0.08992, -0.118), (0.09466, 0.1266, -0.118), (-8.941e-08, 0.4288, -0.8541), (-8.941e-08, 0.4288, 1.031), (1.5, 0.4288, 1.031), (1.5, 0.4288, -0.8541), (-1.5, 0.4288, 1.031), (-1.5, 0.4288, -0.8541)], [], [(7, 8, 16, 14), (0, 7, 6, 1), (5, 8, 7, 0), (4, 9, 8, 5), (1, 6, 9, 4), (9, 6, 15, 17), (5, 11, 10, 4), (2, 12, 11, 5), (3, 13, 12, 2), (4, 10, 13, 3), (12, 13, 21, 20), (10, 11, 18, 19), (8, 9, 17, 16), (13, 10, 19, 21), (6, 7, 14, 15), (11, 12, 20, 18), (32, 33, 29, 28), (38, 31, 27), (22, 31, 38), (30, 25, 23, 31), (33, 32, 26, 27), (31, 23, 29, 33), (30, 26, 32), (22, 24, 35, 34), (24, 22, 38, 39), (35, 36, 37, 34), (24, 30, 36, 35), (31, 22, 34, 37), (30, 31, 37, 36), (27, 26, 39, 38), (40, 41, 43, 42), (46, 47, 45, 44), (42, 46, 44, 40), (47, 43, 41, 45), (48, 49, 51, 50), (54, 55, 53, 52), (50, 54, 52, 48), (55, 51, 49, 53), (39, 30, 24), (26, 30, 39), (27, 31, 33), (48, 52, 53, 49), (40, 44, 45, 41), (61, 60, 68, 69), (60, 63, 71, 68), (68, 71, 79, 76), (67, 66, 74, 75), (56, 59, 67, 64), (57, 56, 64, 65), (62, 61, 69, 70), (63, 62, 70, 71), (58, 57, 65, 66), (59, 58, 66, 67), (79, 78, 86, 87), (78, 77, 85, 86), (69, 68, 76, 77), (64, 67, 75, 72), (65, 64, 72, 73), (70, 69, 77, 78), (71, 70, 78, 79), (66, 65, 73, 74), (81, 80, 88, 89), (80, 83, 91, 88), (74, 73, 81, 82), (75, 74, 82, 83), (76, 79, 87, 84), (77, 76, 84, 85), (72, 75, 83, 80), (73, 72, 80, 81), (95, 94, 93, 92), (91, 90, 89, 88), (86, 85, 93, 94), (87, 86, 94, 95), (82, 81, 89, 90), (83, 82, 90, 91), (84, 87, 95, 92), (85, 84, 92, 93), (96, 19, 18, 97), (17, 96, 97, 16), (20, 21, 101, 100), (15, 14, 98, 99), (20, 100, 97, 18), (14, 16, 97, 98), (21, 19, 96, 101), (15, 99, 96, 17), (25, 28, 29, 23), (2, 100, 101, 3), (3, 101, 96, 4), (1, 4, 96, 99), (1, 99, 98, 0), (0, 98, 97, 5), (2, 5, 97, 100), (25, 30, 32, 28)])
me_plane_029.polygons.foreach_set('use_smooth', [0, 0, 0, 0, 0, 0, 0, 0, 0, 0, 0, 0, 0, 0, 0, 0, 1, 0, 0, 0, 1, 0, 0, 1, 1, 1, 0, 0, 1, 1, 0, 0, 0, 0, 0, 0, 0, 0, 0, 0, 0, 0, 0, 0, 1, 1, 0, 1, 0, 1, 0, 1, 0, 0, 1, 0, 1, 0, 1, 0, 1, 0, 1, 1, 0, 1, 0, 1, 0, 0, 0, 1, 0, 1, 0, 1, 0, 0, 0, 0, 0, 0, 0, 0, 0, 0, 0, 0, 0, 0, 0, 0, 0])
_k = set([(22, 34), (22, 38), (23, 31), (24, 35), (24, 39), (26, 32), (26, 39), (27, 33), (27, 38), (28, 29), (28, 32), (29, 33), (30, 36), (31, 37), (34, 37), (35, 36)])
me_plane_029.attributes.new('sharp_edge', 'BOOLEAN', 'EDGE').data.foreach_set('value', [ (min(e.vertices), max(e.vertices)) in _k for e in me_plane_029.edges])
_uv = me_plane_029.uv_layers.new(name='UVMap')
_uv.uv.foreach_set('vector', [0.559, 0.32, 0.6083, 0.32, 0.6083, 0.328, 0.559, 0.328, 0.636, 0.1224, 0.6308, 0.1284, 0.5665, 0.1284, 0.5601, 0.1224, 0.636, 0.1827, 0.6308, 0.1767, 0.6308, 0.1284, 0.636, 0.1224, 0.5601, 0.1827, 0.5665, 0.1767, 0.6308, 0.1767, 0.636, 0.1827, 0.5601, 0.1224, 0.5665, 0.1284, 0.5665, 0.1767, 0.5601, 0.1827, 0.674, 0.32, 0.7234, 0.32, 0.7234, 0.328, 0.674, 0.328, 0.7755, 0.06484, 0.7704, 0.07088, 0.706, 0.07088, 0.6997, 0.06484, 0.7755, 0.1252, 0.7704, 0.1191, 0.7704, 0.07088, 0.7755, 0.06484, 0.6997, 0.1252, 0.706, 0.1191, 0.7704, 0.1191, 0.7755, 0.1252, 0.6997, 0.06484, 0.706, 0.07088, 0.706, 0.1191, 0.6997, 0.1252, 0.6083, 0.3198, 0.5425, 0.3198, 0.5425, 0.3118, 0.6083, 0.3118, 0.7234, 0.3198, 0.6576, 0.3198, 0.6576, 0.3118, 0.7234, 0.3118, 0.6083, 0.32, 0.674, 0.32, 0.674, 0.328, 0.6083, 0.328, 0.5425, 0.3198, 0.4932, 0.3198, 0.4932, 0.3118, 0.5425, 0.3118, 0.4932, 0.32, 0.559, 0.32, 0.559, 0.328, 0.4932, 0.328, 0.6576, 0.3198, 0.6083, 0.3198, 0.6083, 0.3118, 0.6576, 0.3118, 0.5014, 0.2045, 0.618, 0.2045, 0.618, 0.2348, 0.5014, 0.2348, 0.62, 0.2025, 0.6225, 0.2066, 0.6185, 0.2033, 0.6225, 0.2025, 0.6225, 0.2066, 0.62, 0.2025, 0.5014, 0.2675, 0.5014, 0.2393, 0.618, 0.2393, 0.618, 0.2675, 0.618, 0.2045, 0.5014, 0.2045, 0.5014, 0.2024, 0.618, 0.2024, 0.6225, 0.2066, 0.6225, 0.2348, 0.618, 0.2348, 0.618, 0.2045, 0.4969, 0.2066, 0.5009, 0.2033, 0.5014, 0.2045, 0.618, 0.1979, 0.5014, 0.1979, 0.5014, 0.1954, 0.618, 0.1954, 0.5014, 0.1979, 0.618, 0.1979, 0.618, 0.2004, 0.5014, 0.2004, 0.5014, 0.1954, 0.5014, 0.1927, 0.618, 0.1927, 0.618, 0.1954, 0.4969, 0.2025, 0.4969, 0.2066, 0.4945, 0.2059, 0.4945, 0.2032, 0.6225, 0.2066, 0.6225, 0.2025, 0.6249, 0.2032, 0.6249, 0.2059, 0.5014, 0.1901, 0.618, 0.1901, 0.618, 0.1927, 0.5014, 0.1927, 0.618, 0.2024, 0.5014, 0.2024, 0.5014, 0.2004, 0.618, 0.2004, 0.5507, 0.2971, 0.5635, 0.2971, 0.5646, 0.3007, 0.5496, 0.3007, 0.5496, 0.2881, 0.5646, 0.2881, 0.5635, 0.2917, 0.5507, 0.2917, 0.547, 0.2975, 0.547, 0.2912, 0.5507, 0.2917, 0.5507, 0.2971, 0.5672, 0.2912, 0.5672, 0.2975, 0.5635, 0.2971, 0.5635, 0.2917, 0.5507, 0.2843, 0.5635, 0.2843, 0.5646, 0.2879, 0.5496, 0.2879, 0.5496, 0.2754, 0.5646, 0.2754, 0.5635, 0.2789, 0.5507, 0.2789, 0.547, 0.2848, 0.547, 0.2785, 0.5507, 0.2789, 0.5507, 0.2843, 0.5672, 0.2785, 0.5672, 0.2848, 0.5635, 0.2843, 0.5635, 0.2789, 0.4994, 0.2025, 0.4969, 0.2066, 0.4969, 0.2025, 0.5009, 0.2033, 0.4969, 0.2066, 0.4994, 0.2025, 0.6185, 0.2033, 0.6225, 0.2066, 0.618, 0.2045, 0.5507, 0.2843, 0.5507, 0.2789, 0.5635, 0.2789, 0.5635, 0.2843, 0.5507, 0.2971, 0.5507, 0.2917, 0.5635, 0.2917, 0.5635, 0.2971, 0.5364, 0.29, 0.5299, 0.29, 0.5299, 0.2875, 0.5364, 0.2875, 0.5031, 0.2834, 0.5031, 0.2807, 0.5056, 0.2807, 0.5056, 0.2834, 0.5056, 0.2834, 0.5056, 0.2807, 0.5068, 0.2807, 0.5068, 0.2834, 0.5299, 0.2928, 0.5364, 0.2928, 0.5342, 0.2963, 0.5289, 0.2935, 0.5031, 0.2996, 0.5031, 0.2969, 0.5056, 0.2969, 0.5056, 0.2996, 0.5364, 0.3062, 0.5299, 0.3062, 0.5299, 0.3038, 0.5364, 0.3038, 0.5409, 0.2807, 0.5409, 0.2834, 0.5384, 0.2834, 0.5384, 0.2807, 0.5299, 0.2741, 0.5364, 0.2741, 0.5364, 0.2765, 0.5299, 0.2765, 0.5409, 0.2969, 0.5409, 0.2996, 0.5384, 0.2996, 0.5384, 0.2969, 0.5299, 0.2903, 0.5364, 0.2903, 0.5364, 0.2928, 0.5299, 0.2928, 0.5289, 0.2772, 0.5342, 0.2801, 0.5268, 0.2807, 0.5268, 0.2781, 0.5342, 0.2807, 0.5342, 0.2834, 0.5268, 0.2834, 0.5268, 0.2807, 0.5364, 0.2875, 0.5299, 0.2875, 0.5289, 0.2868, 0.5342, 0.284, 0.5056, 0.2996, 0.5056, 0.2969, 0.5068, 0.2969, 0.5068, 0.2996, 0.5364, 0.3038, 0.5299, 0.3038, 0.5289, 0.3031, 0.5342, 0.3002, 0.5384, 0.2807, 0.5384, 0.2834, 0.5342, 0.2834, 0.5342, 0.2807, 0.5299, 0.2765, 0.5364, 0.2765, 0.5342, 0.2801, 0.5289, 0.2772, 0.5384, 0.2969, 0.5384, 0.2996, 0.5342, 0.2996, 0.5342, 0.2969, 0.5268, 0.2996, 0.5268, 0.3022, 0.5192, 0.3022, 0.5192, 0.2996, 0.5091, 0.2996, 0.5091, 0.2969, 0.5166, 0.2969, 0.5166, 0.2996, 0.5342, 0.2969, 0.5342, 0.2996, 0.5268, 0.2996, 0.5268, 0.2969, 0.5289, 0.2935, 0.5342, 0.2963, 0.5268, 0.2969, 0.5268, 0.2943, 0.5068, 0.2834, 0.5068, 0.2807, 0.5091, 0.2807, 0.5091, 0.2834, 0.5342, 0.284, 0.5289, 0.2868, 0.5268, 0.286, 0.5268, 0.2834, 0.5068, 0.2996, 0.5068, 0.2969, 0.5091, 0.2969, 0.5091, 0.2996, 0.5342, 0.3002, 0.5289, 0.3031, 0.5268, 0.3022, 0.5268, 0.2996, 0.5166, 0.2807, 0.5192, 0.2807, 0.5192, 0.2834, 0.5166, 0.2834, 0.5166, 0.2969, 0.5192, 0.2969, 0.5192, 0.2996, 0.5166, 0.2996, 0.5268, 0.2807, 0.5268, 0.2834, 0.5192, 0.2834, 0.5192, 0.2807, 0.5268, 0.2781, 0.5268, 0.2807, 0.5192, 0.2807, 0.5192, 0.2781, 0.5268, 0.2969, 0.5268, 0.2996, 0.5192, 0.2996, 0.5192, 0.2969, 0.5268, 0.2943, 0.5268, 0.2969, 0.5192, 0.2969, 0.5192, 0.2943, 0.5091, 0.2834, 0.5091, 0.2807, 0.5166, 0.2807, 0.5166, 0.2834, 0.5268, 0.2834, 0.5268, 0.286, 0.5192, 0.286, 0.5192, 0.2834, 0.6997, 0.1934, 0.706, 0.1874, 0.7704, 0.1874, 0.7755, 0.1934, 0.5665, 0.0602, 0.5601, 0.05416, 0.636, 0.05416, 0.6308, 0.0602, 0.7704, 0.1391, 0.706, 0.1391, 0.6997, 0.1331, 0.7755, 0.1331, 0.5665, 0.1085, 0.6308, 0.1085, 0.636, 0.1145, 0.5601, 0.1145, 0.7704, 0.1391, 0.7755, 0.1331, 0.7755, 0.1934, 0.7704, 0.1874, 0.6308, 0.1085, 0.6308, 0.0602, 0.636, 0.05416, 0.636, 0.1145, 0.706, 0.1391, 0.706, 0.1874, 0.6997, 0.1934, 0.6997, 0.1331, 0.5665, 0.1085, 0.5601, 0.1145, 0.5601, 0.05416, 0.5665, 0.0602, 0.5014, 0.2393, 0.5014, 0.2348, 0.618, 0.2348, 0.618, 0.2393, 0.7755, 0.1252, 0.7755, 0.1331, 0.6997, 0.1331, 0.6997, 0.1252, 0.6997, 0.1252, 0.6997, 0.1331, 0.6393, 0.1331, 0.6393, 0.1252, 0.5601, 0.1224, 0.4998, 0.1224, 0.4998, 0.1145, 0.5601, 0.1145, 0.5601, 0.1224, 0.5601, 0.1145, 0.636, 0.1145, 0.636, 0.1224, 0.636, 0.1224, 0.636, 0.1145, 0.6963, 0.1145, 0.6963, 0.1224, 0.7755, 0.1252, 0.8359, 0.1252, 0.8359, 0.1331, 0.7755, 0.1331, 0.4969, 0.2348, 0.4969, 0.2066, 0.5014, 0.2045, 0.5014, 0.2348])
me_plane_029.materials.append(mat_roommainmaterial)
me_plane_029.materials.append(mat_roomglass)
me_plane_029.use_remesh_preserve_volume = False
me_plane_029.use_remesh_preserve_attributes = False
me_plane_029.use_mirror_vertex_groups = False
me_plane_029.update()
me_plane_013 = bpy.data.meshes.new('Plane.013')
me_plane_013.from_pydata([(-2.0, 0.0, -2.0), (-2.0, 0.0, 2.0), (2.0, 0.0, 2.0), (2.0, 0.0, -2.0)], [], [(2, 1, 0, 3)])
_uv = me_plane_013.uv_layers.new(name='UVMap')
_uv.uv.foreach_set('vector', [0.3094, 0.3605, 0.01179, 0.3605, 0.01179, 0.06281, 0.3094, 0.06281])
me_plane_013.materials.append(mat_roommainmaterial)
me_plane_013.use_remesh_preserve_volume = False
me_plane_013.use_remesh_preserve_attributes = False
me_plane_013.use_mirror_vertex_groups = False
me_plane_013.update()
me_plane_012 = bpy.data.meshes.new('Plane.012')
me_plane_012.from_pydata([(0.0, -1.5, -2.0), (0.0, -1.5, 2.0), (0.0, 1.5, 2.0), (0.0, 1.5, -2.0)], [], [(3, 0, 1, 2)])
_uv = me_plane_012.uv_layers.new(name='UVMap')
_uv.uv.foreach_set('vector', [0.005551, 0.0549, 0.2367, 0.0549, 0.2367, 0.3631, 0.005551, 0.3631])
me_plane_012.materials.append(mat_roommainmaterial)
me_plane_012.use_remesh_preserve_volume = False
me_plane_012.use_remesh_preserve_attributes = False
me_plane_012.use_mirror_vertex_groups = False
me_plane_012.update()
me_plane_011 = bpy.data.meshes.new('Plane.011')
me_plane_011.from_pydata([(5.5, 0.0, -2.0), (-5.5, 0.0, -2.0), (5.5, 0.0, 2.0), (-5.5, 0.0, 2.0)], [], [(1, 3, 2, 0)])
_uv = me_plane_011.uv_layers.new(name='UVMap')
_uv.uv.foreach_set('vector', [0.007532, 0.3597, 0.007532, 0.1876, 0.4807, 0.1876, 0.4807, 0.3597])
me_plane_011.materials.append(mat_roommainmaterial)
me_plane_011.use_remesh_preserve_volume = False
me_plane_011.use_remesh_preserve_attributes = False
me_plane_011.use_mirror_vertex_groups = False
me_plane_011.update()
me_plane_010 = bpy.data.meshes.new('Plane.010')
me_plane_010.from_pydata([(0.2, -4.5, -2.0), (0.2, -4.5, 2.0), (0.2, 4.5, -2.0), (0.2, 4.5, 2.0), (0.2, 2.5, 1.0), (0.2, -0.5, 1.0), (0.2, 2.5, -1.0), (0.2, -0.5, -1.0), (-0.2, -0.5, 1.0), (-0.2, 2.5, 1.0), (-0.2, 2.5, -1.0), (-0.2, -0.5, -1.0)], [], [(6, 4, 9, 10), (6, 2, 3, 4), (5, 4, 3, 1), (7, 0, 2, 6), (5, 7, 11, 8), (0, 7, 5, 1), (4, 5, 8, 9)])
_uv = me_plane_010.uv_layers.new(name='UVMap')
_uv.uv.foreach_set('vector', [0.01605, 0.1181, 0.1197, 0.1182, 0.1197, 0.1389, 0.01604, 0.1389, 0.3748, 0.2048, 0.4784, 0.153, 0.4784, 0.3603, 0.3748, 0.3085, 0.2193, 0.3085, 0.3748, 0.3085, 0.4784, 0.3603, 0.01198, 0.3603, 0.2193, 0.2048, 0.01198, 0.153, 0.4784, 0.153, 0.3748, 0.2048, 0.2752, 0.1182, 0.3789, 0.1183, 0.3788, 0.139, 0.2752, 0.139, 0.01198, 0.153, 0.2193, 0.2048, 0.2193, 0.3085, 0.01198, 0.3603, 0.1197, 0.1182, 0.2752, 0.1182, 0.2752, 0.139, 0.1197, 0.1389])
me_plane_010.materials.append(mat_roommainmaterial)
me_plane_010.use_remesh_preserve_volume = False
me_plane_010.use_remesh_preserve_attributes = False
me_plane_010.use_mirror_vertex_groups = False
me_plane_010.update()
me_plane_009 = bpy.data.meshes.new('Plane.009')
me_plane_009.from_pydata([(1.5, -0.2, -1.0), (3.5, -0.2, 2.0), (-1.5, -0.2, 1.0), (1.5, -0.2, 1.0), (-3.5, -0.2, -2.0), (3.5, -0.2, -2.0), (1.5, 0.2, 1.0), (1.5, 0.2, -1.0), (-1.5, 0.2, 1.0), (-3.5, -0.2, 2.0), (-1.5, -0.2, -1.0), (-1.5, 0.2, -1.0)], [], [(4, 5, 0, 10), (2, 9, 4, 10), (3, 2, 8, 6), (2, 10, 11, 8), (2, 3, 1, 9), (0, 3, 6, 7), (3, 0, 5, 1)])
_uv = me_plane_009.uv_layers.new(name='UVMap')
_uv.uv.foreach_set('vector', [0.01181, 0.1048, 0.4675, 0.1048, 0.3373, 0.1699, 0.142, 0.1699, 0.142, 0.3001, 0.01181, 0.3652, 0.01181, 0.1048, 0.142, 0.1699, 0.3365, 0.09132, 0.1412, 0.09132, 0.1412, 0.06528, 0.3365, 0.06528, 0.1412, 0.09132, 0.01106, 0.09132, 0.01106, 0.06528, 0.1412, 0.06528, 0.142, 0.3001, 0.3373, 0.3001, 0.4675, 0.3652, 0.01181, 0.3652, 0.4667, 0.09132, 0.3365, 0.09132, 0.3365, 0.06528, 0.4667, 0.06528, 0.3373, 0.3001, 0.3373, 0.1699, 0.4675, 0.1048, 0.4675, 0.3652])
me_plane_009.materials.append(mat_roommainmaterial)
me_plane_009.use_remesh_preserve_volume = False
me_plane_009.use_remesh_preserve_attributes = False
me_plane_009.use_mirror_vertex_groups = False
me_plane_009.update()
me_plane_008 = bpy.data.meshes.new('Plane.008')
me_plane_008.from_pydata([(0.0, 2.0, -2.0), (0.0, -3.0, -2.0), (0.0, 0.0, -2.0), (0.0, 2.0, 1.0), (0.0, -3.0, 2.0), (0.0, 0.0, 1.0), (0.0, 3.0, 2.0), (0.0, 3.0, -2.0)], [], [(3, 6, 7, 0), (5, 4, 6, 3), (1, 4, 5, 2)])
_uv = me_plane_008.uv_layers.new(name='UVMap')
_uv.uv.foreach_set('vector', [0.0897, 0.283, 0.01573, 0.3569, 0.01573, 0.06103, 0.0897, 0.06103, 0.2377, 0.283, 0.4596, 0.3569, 0.01573, 0.3569, 0.0897, 0.283, 0.4596, 0.06103, 0.4596, 0.3569, 0.2377, 0.283, 0.2377, 0.06103])
me_plane_008.materials.append(mat_roommainmaterial)
me_plane_008.use_remesh_preserve_volume = False
me_plane_008.use_remesh_preserve_attributes = False
me_plane_008.use_mirror_vertex_groups = False
me_plane_008.update()

# ---- objects
ob_roommasterparent = bpy.data.objects.new('RoomMasterParent', None)
ob_ceilingfloor = bpy.data.objects.new('CeilingFloor', None)
ob_ceilingmain = bpy.data.objects.new('CeilingMain', me_plane_014)
ob_floormain = bpy.data.objects.new('FloorMain', me_plane_001)
ob_closet = bpy.data.objects.new('Closet', None)
ob_closetdoor = bpy.data.objects.new('ClosetDoor', me_plane_028)
ob_closetdoorway = bpy.data.objects.new('ClosetDoorway', me_plane_027)
ob_closetceiling = bpy.data.objects.new('ClosetCeiling', me_plane_026)
ob_closetfloor = bpy.data.objects.new('ClosetFloor', me_plane_025)
ob_closetwall04 = bpy.data.objects.new('ClosetWall04', me_plane_024)
ob_closetwall03 = bpy.data.objects.new('ClosetWall03', me_plane_023)
ob_closetwall02 = bpy.data.objects.new('ClosetWall02', me_plane_022)
ob_closetwall01 = bpy.data.objects.new('ClosetWall01', me_plane_021)
ob_floorceilingedges = bpy.data.objects.new('FloorCeilingEdges', None)
ob_flooredge01_1 = bpy.data.objects.new('FloorEdge01-1', me_plane_070)
ob_ceilingedge06 = bpy.data.objects.new('CeilingEdge06', me_plane_020)
ob_ceilingedge05 = bpy.data.objects.new('CeilingEdge05', me_plane_019)
ob_ceilingedge04 = bpy.data.objects.new('CeilingEdge04', me_plane_018)
ob_ceilingedge03 = bpy.data.objects.new('CeilingEdge03', me_plane_017)
ob_ceilingedge02 = bpy.data.objects.new('CeilingEdge02', me_plane_016)
ob_ceilingedge01 = bpy.data.objects.new('CeilingEdge01', me_plane_015)
ob_flooredge06 = bpy.data.objects.new('FloorEdge06', me_plane_007)
ob_flooredge05 = bpy.data.objects.new('FloorEdge05', me_plane_006)
ob_flooredge04 = bpy.data.objects.new('FloorEdge04', me_plane_005)
ob_flooredge03 = bpy.data.objects.new('FloorEdge03', me_plane_004)
ob_flooredge02 = bpy.data.objects.new('FloorEdge02', me_plane_003)
ob_flooredge01_2 = bpy.data.objects.new('FloorEdge01-2', me_plane_002)
ob_windowsanddoors = bpy.data.objects.new('WindowsAndDoors', None)
ob_window02_glass2 = bpy.data.objects.new('Window02-Glass2', me_plane_069)
ob_window02_glass1 = bpy.data.objects.new('Window02-Glass1', me_plane_068)
ob_window01_glass2 = bpy.data.objects.new('Window01-Glass2', me_plane_067)
ob_window01_glass1 = bpy.data.objects.new('Window01-Glass1', me_plane_066)
ob_window02 = bpy.data.objects.new('Window02', me_plane_033)
ob_exitdoorway = bpy.data.objects.new('ExitDoorway', me_plane_031)
ob_exitdoor = bpy.data.objects.new('ExitDoor', me_plane)
ob_window01 = bpy.data.objects.new('Window01', me_plane_029)
ob_mainwalls = bpy.data.objects.new('MainWalls', None)
ob_wall06 = bpy.data.objects.new('Wall06', me_plane_013)
ob_wall05 = bpy.data.objects.new('Wall05', me_plane_012)
ob_wall04 = bpy.data.objects.new('Wall04', me_plane_011)
ob_wall03 = bpy.data.objects.new('Wall03', me_plane_010)
ob_wall02 = bpy.data.objects.new('Wall02', me_plane_009)
ob_wall01 = bpy.data.objects.new('Wall01', me_plane_008)

# ---- transforms, parenting, visibility, modifiers, constraints
ob_roommasterparent.location = (0.0, 0.0, 0.0)
ob_roommasterparent.empty_image_offset = (0.0, 0.0)
ob_roommasterparent.lineart.crease_threshold = 0.0
ob_ceilingfloor.parent = ob_roommasterparent
ob_ceilingfloor.location = (0.0, 0.0, 0.0)
ob_ceilingfloor.empty_image_offset = (0.0, 0.0)
ob_ceilingfloor.lineart.crease_threshold = 0.0
ob_ceilingmain.parent = ob_ceilingfloor
ob_ceilingmain.location = (1.5, 0.5, 4.0)
ob_ceilingmain.lineart.crease_threshold = 0.0
_m = ob_ceilingmain.modifiers.new('Solidify', 'SOLIDIFY')
_m.thickness = 0.07
_m.nonmanifold_thickness_mode = 'FIXED'
_m.nonmanifold_merge_threshold = 0.0003
ob_floormain.parent = ob_ceilingfloor
ob_floormain.location = (0.0, 0.0, 0.0)
ob_floormain.lineart.crease_threshold = 0.0
_m = ob_floormain.modifiers.new('Solidify', 'SOLIDIFY')
_m.thickness = 0.07
_m.nonmanifold_thickness_mode = 'FIXED'
_m.nonmanifold_merge_threshold = 0.0003
ob_closet.parent = ob_roommasterparent
ob_closet.location = (0.0, 0.0, 0.0)
ob_closet.empty_image_offset = (0.0, 0.0)
ob_closet.lineart.crease_threshold = 0.0
ob_closetdoor.parent = ob_closet
ob_closetdoor.location = (3.164, 2.125, 1.46)
ob_closetdoor.lineart.crease_threshold = 0.0
ob_closetdoorway.parent = ob_closet
ob_closetdoorway.location = (3.25, 3.0, 1.5)
ob_closetdoorway.lineart.crease_threshold = 0.0
ob_closetceiling.parent = ob_closet
ob_closetceiling.location = (4.75, 2.5, 4.0)
ob_closetceiling.lineart.crease_threshold = 0.0
_m = ob_closetceiling.modifiers.new('Solidify', 'SOLIDIFY')
_m.thickness = 0.08
_m.nonmanifold_thickness_mode = 'FIXED'
_m.nonmanifold_merge_threshold = 0.0003
ob_closetfloor.parent = ob_closet
ob_closetfloor.location = (4.75, 2.5, 0.0)
ob_closetfloor.lineart.crease_threshold = 0.0
_m = ob_closetfloor.modifiers.new('Solidify', 'SOLIDIFY')
_m.thickness = 0.08
_m.nonmanifold_thickness_mode = 'FIXED'
_m.nonmanifold_merge_threshold = 0.0003
ob_closetwall04.parent = ob_closet
ob_closetwall04.location = (4.75, 0.0, 2.0)
ob_closetwall04.lineart.crease_threshold = 0.0
_m = ob_closetwall04.modifiers.new('Solidify', 'SOLIDIFY')
_m.thickness = 0.08
_m.nonmanifold_thickness_mode = 'FIXED'
_m.nonmanifold_merge_threshold = 0.0003
ob_closetwall03.parent = ob_closet
ob_closetwall03.location = (6.0, 2.5, 2.0)
ob_closetwall03.lineart.crease_threshold = 0.0
_m = ob_closetwall03.modifiers.new('Solidify', 'SOLIDIFY')
_m.thickness = 0.08
_m.nonmanifold_thickness_mode = 'FIXED'
_m.nonmanifold_merge_threshold = 0.0003
ob_closetwall02.parent = ob_closet
ob_closetwall02.location = (4.75, 5.0, 2.0)
ob_closetwall02.lineart.crease_threshold = 0.0
_m = ob_closetwall02.modifiers.new('Solidify', 'SOLIDIFY')
_m.thickness = 0.08
_m.nonmanifold_thickness_mode = 'FIXED'
_m.nonmanifold_merge_threshold = 0.0003
ob_closetwall01.parent = ob_closet
ob_closetwall01.location = (3.5, 2.5, 2.0)
ob_closetwall01.lineart.crease_threshold = 0.0
_m = ob_closetwall01.modifiers.new('Solidify', 'SOLIDIFY')
_m.thickness = 0.08
_m.nonmanifold_thickness_mode = 'FIXED'
_m.nonmanifold_merge_threshold = 0.0003
ob_floorceilingedges.parent = ob_roommasterparent
ob_floorceilingedges.location = (0.0, 0.0, 0.0)
ob_floorceilingedges.empty_image_offset = (0.0, 0.0)
ob_floorceilingedges.lineart.crease_threshold = 0.0
ob_flooredge01_1.parent = ob_floorceilingedges
ob_flooredge01_1.location = (2.977, 0.4783, 0.0523)
ob_flooredge01_1.lineart.crease_threshold = 0.0
_m = ob_flooredge01_1.modifiers.new('Solidify', 'SOLIDIFY')
_m.nonmanifold_thickness_mode = 'FIXED'
_m.nonmanifold_merge_threshold = 0.0003
ob_ceilingedge06.parent = ob_floorceilingedges
ob_ceilingedge06.location = (4.984, -1.022, 3.948)
ob_ceilingedge06.lineart.crease_threshold = 0.0
_m = ob_ceilingedge06.modifiers.new('Solidify', 'SOLIDIFY')
_m.nonmanifold_thickness_mode = 'FIXED'
_m.nonmanifold_merge_threshold = 0.0003
ob_ceilingedge05.parent = ob_floorceilingedges
ob_ceilingedge05.location = (6.984, -2.5, 3.948)
ob_ceilingedge05.lineart.crease_threshold = 0.0
_m = ob_ceilingedge05.modifiers.new('Solidify', 'SOLIDIFY')
_m.nonmanifold_thickness_mode = 'FIXED'
_m.nonmanifold_merge_threshold = 0.0003
ob_ceilingedge04.parent = ob_floorceilingedges
ob_ceilingedge04.location = (1.5, -3.978, 3.948)
ob_ceilingedge04.lineart.crease_threshold = 0.0
_m = ob_ceilingedge04.modifiers.new('Solidify', 'SOLIDIFY')
_m.nonmanifold_thickness_mode = 'FIXED'
_m.nonmanifold_merge_threshold = 0.0003
ob_ceilingedge03.parent = ob_floorceilingedges
ob_ceilingedge03.location = (-3.984, 0.5, 3.948)
ob_ceilingedge03.lineart.crease_threshold = 0.0
_m = ob_ceilingedge03.modifiers.new('Solidify', 'SOLIDIFY')
_m.nonmanifold_thickness_mode = 'FIXED'
_m.nonmanifold_merge_threshold = 0.0003
ob_ceilingedge02.parent = ob_floorceilingedges
ob_ceilingedge02.location = (-0.5, 4.978, 3.948)
ob_ceilingedge02.lineart.crease_threshold = 0.0
_m = ob_ceilingedge02.modifiers.new('Solidify', 'SOLIDIFY')
_m.nonmanifold_thickness_mode = 'FIXED'
_m.nonmanifold_merge_threshold = 0.0003
ob_ceilingedge01.parent = ob_floorceilingedges
ob_ceilingedge01.location = (2.984, 1.978, 3.948)
ob_ceilingedge01.lineart.crease_threshold = 0.0
_m = ob_ceilingedge01.modifiers.new('Solidify', 'SOLIDIFY')
_m.nonmanifold_thickness_mode = 'FIXED'
_m.nonmanifold_merge_threshold = 0.0003
ob_flooredge06.parent = ob_floorceilingedges
ob_flooredge06.location = (4.984, -1.022, 0.0523)
ob_flooredge06.lineart.crease_threshold = 0.0
_m = ob_flooredge06.modifiers.new('Solidify', 'SOLIDIFY')
_m.nonmanifold_thickness_mode = 'FIXED'
_m.nonmanifold_merge_threshold = 0.0003
ob_flooredge05.parent = ob_floorceilingedges
ob_flooredge05.location = (6.984, -2.5, 0.0523)
ob_flooredge05.lineart.crease_threshold = 0.0
_m = ob_flooredge05.modifiers.new('Solidify', 'SOLIDIFY')
_m.nonmanifold_thickness_mode = 'FIXED'
_m.nonmanifold_merge_threshold = 0.0003
ob_flooredge04.parent = ob_floorceilingedges
ob_flooredge04.location = (1.5, -3.978, 0.0523)
ob_flooredge04.lineart.crease_threshold = 0.0
_m = ob_flooredge04.modifiers.new('Solidify', 'SOLIDIFY')
_m.nonmanifold_thickness_mode = 'FIXED'
_m.nonmanifold_merge_threshold = 0.0003
ob_flooredge03.parent = ob_floorceilingedges
ob_flooredge03.location = (-3.984, 0.5, 0.0523)
ob_flooredge03.lineart.crease_threshold = 0.0
_m = ob_flooredge03.modifiers.new('Solidify', 'SOLIDIFY')
_m.nonmanifold_thickness_mode = 'FIXED'
_m.nonmanifold_merge_threshold = 0.0003
ob_flooredge02.parent = ob_floorceilingedges
ob_flooredge02.location = (-0.5, 4.978, 0.0523)
ob_flooredge02.lineart.crease_threshold = 0.0
_m = ob_flooredge02.modifiers.new('Solidify', 'SOLIDIFY')
_m.nonmanifold_thickness_mode = 'FIXED'
_m.nonmanifold_merge_threshold = 0.0003
ob_flooredge01_2.parent = ob_floorceilingedges
ob_flooredge01_2.location = (2.977, 4.5, 0.0523)
ob_flooredge01_2.lineart.crease_threshold = 0.0
_m = ob_flooredge01_2.modifiers.new('Solidify', 'SOLIDIFY')
_m.nonmanifold_thickness_mode = 'FIXED'
_m.nonmanifold_merge_threshold = 0.0003
ob_windowsanddoors.parent = ob_roommasterparent
ob_windowsanddoors.location = (0.0, 0.0, 0.0)
ob_windowsanddoors.empty_image_offset = (0.0, 0.0)
ob_windowsanddoors.lineart.crease_threshold = 0.0
ob_window02_glass2.parent = ob_windowsanddoors
ob_window02_glass2.location = (-4.507, 0.75, 2.072)
ob_window02_glass2.lineart.crease_threshold = 0.0
_m = ob_window02_glass2.modifiers.new('EdgeSplit', 'EDGE_SPLIT')
_m.use_edge_angle = False
ob_window02_glass1.parent = ob_windowsanddoors
ob_window02_glass1.location = (-4.507, 2.25, 2.072)
ob_window02_glass1.lineart.crease_threshold = 0.0
_m = ob_window02_glass1.modifiers.new('EdgeSplit', 'EDGE_SPLIT')
_m.use_edge_angle = False
ob_window01_glass2.parent = ob_windowsanddoors
ob_window01_glass2.location = (-1.25, 5.507, 2.072)
ob_window01_glass2.lineart.crease_threshold = 0.0
_m = ob_window01_glass2.modifiers.new('EdgeSplit', 'EDGE_SPLIT')
_m.use_edge_angle = False
ob_window01_glass1.parent = ob_windowsanddoors
ob_window01_glass1.location = (0.25, 5.507, 2.072)
ob_window01_glass1.lineart.crease_threshold = 0.0
_m = ob_window01_glass1.modifiers.new('EdgeSplit', 'EDGE_SPLIT')
_m.use_edge_angle = False
ob_window02.parent = ob_windowsanddoors
ob_window02.location = (-4.167, 1.5, 1.969)
ob_window02.lineart.crease_threshold = 0.0
_m = ob_window02.modifiers.new('EdgeSplit', 'EDGE_SPLIT')
_m.use_edge_angle = False
ob_exitdoorway.parent = ob_windowsanddoors
ob_exitdoorway.location = (6.901, -2.5, 1.462)
ob_exitdoorway.lineart.crease_threshold = 0.0
ob_exitdoor.parent = ob_windowsanddoors
ob_exitdoor.location = (6.898, -3.251, 1.369)
ob_exitdoor.lineart.crease_threshold = 0.0
_m = ob_exitdoor.modifiers.new('EdgeSplit', 'EDGE_SPLIT')
_m.use_edge_angle = False
ob_window01.parent = ob_windowsanddoors
ob_window01.location = (-0.5, 5.167, 1.969)
ob_window01.lineart.crease_threshold = 0.0
_m = ob_window01.modifiers.new('EdgeSplit', 'EDGE_SPLIT')
_m.use_edge_angle = False
ob_mainwalls.parent = ob_roommasterparent
ob_mainwalls.location = (0.0, 0.0, 0.0)
ob_mainwalls.empty_image_offset = (0.0, 0.0)
ob_mainwalls.lineart.crease_threshold = 0.0
ob_wall06.parent = ob_mainwalls
ob_wall06.location = (5.078, -1.0, 2.0)
ob_wall06.lineart.crease_threshold = 0.0
_m = ob_wall06.modifiers.new('Solidify', 'SOLIDIFY')
_m.thickness = 0.08
_m.nonmanifold_thickness_mode = 'FIXED'
_m.nonmanifold_merge_threshold = 0.0003
ob_wall05.parent = ob_mainwalls
ob_wall05.location = (7.0, -2.5, 2.0)
ob_wall05.lineart.crease_threshold = 0.0
_m = ob_wall05.modifiers.new('Solidify', 'SOLIDIFY')
_m.thickness = 0.08
_m.nonmanifold_thickness_mode = 'FIXED'
_m.nonmanifold_merge_threshold = 0.0003
ob_wall04.parent = ob_mainwalls
ob_wall04.location = (1.5, -4.0, 2.0)
ob_wall04.lineart.crease_threshold = 0.0
_m = ob_wall04.modifiers.new('Solidify', 'SOLIDIFY')
_m.thickness = 0.08
_m.nonmanifold_thickness_mode = 'FIXED'
_m.nonmanifold_merge_threshold = 0.0003
ob_wall03.parent = ob_mainwalls
ob_wall03.location = (-4.2, 0.5, 2.0)
ob_wall03.lineart.crease_threshold = 0.0
_m = ob_wall03.modifiers.new('Solidify', 'SOLIDIFY')
_m.thickness = 0.08
_m.nonmanifold_thickness_mode = 'FIXED'
_m.nonmanifold_merge_threshold = 0.0003
ob_wall02.parent = ob_mainwalls
ob_wall02.location = (-0.5, 5.2, 2.0)
ob_wall02.lineart.crease_threshold = 0.0
_m = ob_wall02.modifiers.new('Solidify', 'SOLIDIFY')
_m.thickness = 0.08
_m.nonmanifold_thickness_mode = 'FIXED'
_m.nonmanifold_merge_threshold = 0.0003
ob_wall01.parent = ob_mainwalls
ob_wall01.location = (3.0, 2.0, 2.0)
ob_wall01.lineart.crease_threshold = 0.0
_m = ob_wall01.modifiers.new('Solidify', 'SOLIDIFY')
_m.thickness = 0.08
_m.nonmanifold_thickness_mode = 'FIXED'
_m.nonmanifold_merge_threshold = 0.0003

# ---- collection membership
col_collection_1.objects.link(ob_roommasterparent)
col_collection_1.objects.link(ob_ceilingfloor)
col_collection_1.objects.link(ob_ceilingmain)
col_collection_1.objects.link(ob_floormain)
col_collection_1.objects.link(ob_closet)
col_collection_1.objects.link(ob_closetdoor)
col_collection_1.objects.link(ob_closetdoorway)
col_collection_1.objects.link(ob_closetceiling)
col_collection_1.objects.link(ob_closetfloor)
col_collection_1.objects.link(ob_closetwall04)
col_collection_1.objects.link(ob_closetwall03)
col_collection_1.objects.link(ob_closetwall02)
col_collection_1.objects.link(ob_closetwall01)
col_collection_1.objects.link(ob_floorceilingedges)
col_collection_1.objects.link(ob_flooredge01_1)
col_collection_1.objects.link(ob_ceilingedge06)
col_collection_1.objects.link(ob_ceilingedge05)
col_collection_1.objects.link(ob_ceilingedge04)
col_collection_1.objects.link(ob_ceilingedge03)
col_collection_1.objects.link(ob_ceilingedge02)
col_collection_1.objects.link(ob_ceilingedge01)
col_collection_1.objects.link(ob_flooredge06)
col_collection_1.objects.link(ob_flooredge05)
col_collection_1.objects.link(ob_flooredge04)
col_collection_1.objects.link(ob_flooredge03)
col_collection_1.objects.link(ob_flooredge02)
col_collection_1.objects.link(ob_flooredge01_2)
col_collection_1.objects.link(ob_windowsanddoors)
col_collection_1.objects.link(ob_window02_glass2)
col_collection_1.objects.link(ob_window02_glass1)
col_collection_1.objects.link(ob_window01_glass2)
col_collection_1.objects.link(ob_window01_glass1)
col_collection_1.objects.link(ob_window02)
col_collection_1.objects.link(ob_exitdoorway)
col_collection_1.objects.link(ob_exitdoor)
col_collection_1.objects.link(ob_window01)
col_collection_1.objects.link(ob_mainwalls)
col_collection_1.objects.link(ob_wall06)
col_collection_1.objects.link(ob_wall05)
col_collection_1.objects.link(ob_wall04)
col_collection_1.objects.link(ob_wall03)
col_collection_1.objects.link(ob_wall02)
col_collection_1.objects.link(ob_wall01)

# ---- scene / render settings (as saved in the file)
scene.frame_start = 1; scene.frame_end = 250; scene.frame_set(57)
scene.render.engine = 'BLENDER_EEVEE_NEXT'
scene.render.resolution_percentage = 50
scene.render.dither_intensity = 0.0
scene.cycles.use_denoising = False
scene.cycles.samples = 128
scene.cycles.sampling_pattern = 'TABULATED_SOBOL'
scene.cycles.use_adaptive_sampling = False
scene.cycles.use_light_tree = False
scene.cycles.blur_glossy = 0.0
scene.cycles.sample_clamp_indirect = 0.0
scene.view_settings.view_transform = 'Standard'
bpy.context.view_layer.update()

# ---- added for rendering (the .blend has no active camera and no usable light): camera, sun
cam_auto = bpy.data.cameras.new('AutoCamera')
cam_auto.lens = 50.0
cam_auto.sensor_width = 36.0
cam_auto.clip_end = 1000.0
ob_auto_camera = bpy.data.objects.new('AutoCamera', cam_auto)
scene.collection.objects.link(ob_auto_camera)
ob_auto_camera.location = (15.985, -16.8745, 13.7819)
ob_auto_camera.rotation_euler = (1.09748, -7.21219e-08, 0.694738)
scene.camera = ob_auto_camera
light_auto_sun = bpy.data.lights.new('AutoSun', 'SUN')
light_auto_sun.energy = 3.0
light_auto_sun.angle = 0.0523599
ob_auto_sun = bpy.data.objects.new('AutoSun', light_auto_sun)
scene.collection.objects.link(ob_auto_sun)
ob_auto_sun.rotation_euler = (0.872665, 0.174533, 0.523599)
bpy.context.view_layer.update()
